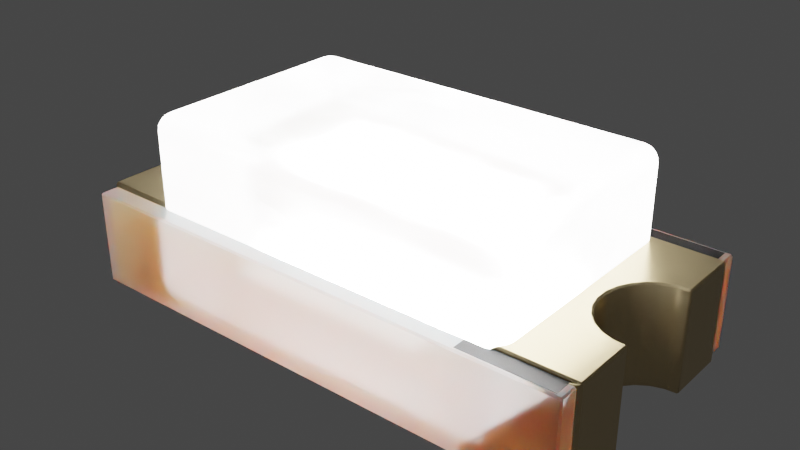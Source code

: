 # Source: LED_0402_1005Metric_W.blend  (saved by Blender 3.2.14; exported with 4.5.12 LTS)
import bpy
from mathutils import Matrix  # noqa: F401  (used for matrix-valued properties, if any)

bpy.ops.wm.read_factory_settings(use_empty=True)
scene = bpy.context.scene
scene.name = 'Scene'

# ---- collections
col_collection = bpy.data.collections.new('Collection'); scene.collection.children.link(col_collection)

# ---- materials (node trees are filled in below, after node groups)
mat_translucent_white = bpy.data.materials.new('translucent_white')
mat_translucent_white.alpha_threshold = 0.4
mat_translucent_white.use_raytrace_refraction = True
mat_translucent_white.use_screen_refraction = True
mat_translucent_white.thickness_mode = 'SLAB'
mat_plastic_case_white_001 = bpy.data.materials.new('plastic_case_white.001')
mat_plastic_case_white_001.preview_render_type = 'CUBE'
mat_plastic_matte_black_001 = bpy.data.materials.new('plastic_matte_black.001')
mat_plastic_matte_black_001.preview_render_type = 'CUBE'
mat_light_white = bpy.data.materials.new('light_white')
mat_light_white.use_transparent_shadow = False
mat_metal_pins_gold_001 = bpy.data.materials.new('metal_pins_gold.001')
mat_metal_pins_gold_001.preview_render_type = 'CUBE'

# ---- material node trees
mat_translucent_white.use_nodes = True; mat_translucent_white.node_tree.nodes.clear()
_N = mat_translucent_white.node_tree.nodes; _L = mat_translucent_white.node_tree.links
n0 = _N.new('ShaderNodeTexNoise'); n0.name = 'Noise Texture'; n0.location = (-674, 167)
n0.inputs[2].default_value = -2.2
n0.inputs[3].default_value = 2.6
n0.inputs[4].default_value = 0.6333
n0.inputs[8].default_value = -0.4
n1 = _N.new('ShaderNodeOutputMaterial'); n1.name = 'Material Output'; n1.location = (463, 225)
n2 = _N.new('ShaderNodeBsdfPrincipled'); n2.name = 'Principled BSDF'; n2.location = (-12, 309)
n2.distribution = 'GGX'
n2.subsurface_method = 'BURLEY'
n2.inputs[0].default_value = (0.6086, 0.6086, 0.6086, 1.0)
n2.inputs[3].default_value = 1.46
n2.inputs[8].default_value = 1.0
n2.inputs[10].default_value = 0.2
n2.inputs[18].default_value = 1.0
n2.inputs[27].default_value = (0.216, 0.216, 0.216, 1.0)
n2.inputs[28].default_value = 10.4
n3 = _N.new('ShaderNodeValToRGB'); n3.name = 'ColorRamp'; n3.location = (-408, 81)
while len(n3.color_ramp.elements) > 1: n3.color_ramp.elements.remove(n3.color_ramp.elements[-1])
n3.color_ramp.elements[0].position = 0.2864; n3.color_ramp.elements[0].color = (0.08499, 0.08499, 0.08499, 1.0)
_e = n3.color_ramp.elements.new(0.8432); _e.color = (0.6208, 0.6208, 0.6208, 1.0)
n4 = _N.new('ShaderNodeValue'); n4.name = 'Value'; n4.location = (463, 65)
n4.outputs[0].default_value = 0.0
_L.new(n0.outputs[1], n3.inputs[0])
_L.new(n3.outputs[0], n2.inputs[2])
_L.new(n2.outputs[0], n1.inputs[0])
_L.new(n4.outputs[0], n1.inputs[3])
n1.is_active_output = True
mat_plastic_case_white_001.use_nodes = True; mat_plastic_case_white_001.node_tree.nodes.clear()
_N = mat_plastic_case_white_001.node_tree.nodes; _L = mat_plastic_case_white_001.node_tree.links
n0 = _N.new('ShaderNodeOutputMaterial'); n0.name = 'Material Output'; n0.location = (300, 300)
n1 = _N.new('ShaderNodeBsdfPrincipled'); n1.name = 'Principled BSDF'; n1.location = (-34, 272)
n1.distribution = 'GGX'
n1.subsurface_method = 'BURLEY'
n1.inputs[1].default_value = 0.02
n1.inputs[2].default_value = 0.4636
n1.inputs[3].default_value = 1.4
n1.inputs[8].default_value = 1.0
n1.inputs[10].default_value = 0.3682
n1.inputs[13].default_value = 0.6591
n1.inputs[18].default_value = 0.2318
n1.inputs[20].default_value = 0.6709
n1.inputs[24].default_value = 0.1191
n1.inputs[27].default_value = (0.0, 0.0, 0.0, 1.0)
n1.inputs[28].default_value = 1.0
n2 = _N.new('ShaderNodeMapping'); n2.name = 'Mapping'; n2.location = (-1010, 265)
n2.inputs[3].default_value = (3.0, 1.0, 1.0)
n3 = _N.new('ShaderNodeTexCoord'); n3.name = 'Texture Coordinate'; n3.location = (-1250, 180)
n4 = _N.new('ShaderNodeBump'); n4.name = 'Bump'; n4.location = (-376, -99)
n4.inputs[0].default_value = 0.05
n4.inputs[1].default_value = 1.0
n4.inputs[2].default_value = 1.0
n5 = _N.new('ShaderNodeTexNoise'); n5.name = 'Noise Texture'; n5.location = (-662, 176)
n5.inputs[2].default_value = 88.0
n5.inputs[3].default_value = 10.8
n5.inputs[4].default_value = 0.9167
n5.inputs[8].default_value = 1.6
n6 = _N.new('ShaderNodeValToRGB'); n6.name = 'ColorRamp'; n6.location = (-354, 186)
while len(n6.color_ramp.elements) > 1: n6.color_ramp.elements.remove(n6.color_ramp.elements[-1])
n6.color_ramp.elements[0].position = 0.0; n6.color_ramp.elements[0].color = (0.2596, 0.2596, 0.2596, 1.0)
_e = n6.color_ramp.elements.new(1.0); _e.color = (0.6303, 0.6303, 0.6303, 1.0)
n7 = _N.new('ShaderNodeMix'); n7.name = 'Mix'; n7.location = (-204, 152)
n7.data_type = 'RGBA'
n7.inputs[0].default_value = 0.3682
n7.inputs[7].default_value = (0.2525, 0.2525, 0.2525, 1.0)
_L.new(n5.outputs[0], n6.inputs[0])
_L.new(n1.outputs[0], n0.inputs[0])
_L.new(n3.outputs[2], n2.inputs[0])
_L.new(n2.outputs[0], n5.inputs[0])
_L.new(n5.outputs[0], n4.inputs[3])
_L.new(n4.outputs[0], n1.inputs[5])
_L.new(n6.outputs[0], n7.inputs[6])
_L.new(n7.outputs[2], n1.inputs[0])
n0.is_active_output = True
mat_plastic_matte_black_001.use_nodes = True; mat_plastic_matte_black_001.node_tree.nodes.clear()
_N = mat_plastic_matte_black_001.node_tree.nodes; _L = mat_plastic_matte_black_001.node_tree.links
n0 = _N.new('ShaderNodeOutputMaterial'); n0.name = 'Material Output'; n0.location = (463, 300)
n1 = _N.new('ShaderNodeBsdfPrincipled'); n1.name = 'Principled BSDF'; n1.location = (173, 300)
n1.distribution = 'GGX'
n1.subsurface_method = 'BURLEY'
n1.inputs[1].default_value = 0.06818
n1.inputs[2].default_value = 0.5182
n1.inputs[3].default_value = 1.45
n1.inputs[13].default_value = 0.6432
n1.inputs[20].default_value = 0.1027
n1.inputs[27].default_value = (0.0, 0.0, 0.0, 1.0)
n1.inputs[28].default_value = 1.0
n2 = _N.new('ShaderNodeTexCoord'); n2.name = 'Texture Coordinate'; n2.location = (-1001, 105)
n3 = _N.new('ShaderNodeBump'); n3.name = 'Bump'; n3.location = (-135, -86)
n3.inputs[0].default_value = 0.1
n3.inputs[1].default_value = 0.4
n3.inputs[2].default_value = 1.0
n4 = _N.new('ShaderNodeMapping'); n4.name = 'Mapping'; n4.location = (-755, 143)
n4.inputs[3].default_value = (2.0, 2.0, 2.0)
n5 = _N.new('ShaderNodeValToRGB'); n5.name = 'ColorRamp'; n5.location = (-147, 213)
while len(n5.color_ramp.elements) > 1: n5.color_ramp.elements.remove(n5.color_ramp.elements[-1])
n5.color_ramp.elements[0].position = 0.0; n5.color_ramp.elements[0].color = (0.005014, 0.005014, 0.005014, 1.0)
_e = n5.color_ramp.elements.new(0.9955); _e.color = (0.01269, 0.01269, 0.01269, 1.0)
n6 = _N.new('ShaderNodeTexNoise'); n6.name = 'Noise Texture'; n6.location = (-455, 203)
n6.inputs[2].default_value = 200.0
n6.inputs[3].default_value = 5.6
n6.inputs[4].default_value = 0.5208
_L.new(n1.outputs[0], n0.inputs[0])
_L.new(n6.outputs[0], n5.inputs[0])
_L.new(n5.outputs[0], n1.inputs[0])
_L.new(n2.outputs[2], n4.inputs[0])
_L.new(n4.outputs[0], n6.inputs[0])
_L.new(n6.outputs[0], n3.inputs[3])
_L.new(n3.outputs[0], n1.inputs[5])
n0.is_active_output = True
mat_light_white.use_nodes = True; mat_light_white.node_tree.nodes.clear()
_N = mat_light_white.node_tree.nodes; _L = mat_light_white.node_tree.links
n0 = _N.new('ShaderNodeOutputMaterial'); n0.name = 'Material Output'; n0.location = (300, 300)
n1 = _N.new('ShaderNodeBsdfPrincipled'); n1.name = 'Principled BSDF'; n1.location = (10, 300)
n1.distribution = 'GGX'
n1.subsurface_method = 'BURLEY'
n1.inputs[3].default_value = 1.45
n1.inputs[28].default_value = 1000.0
_L.new(n1.outputs[0], n0.inputs[0])
n0.is_active_output = True
mat_metal_pins_gold_001.use_nodes = True; mat_metal_pins_gold_001.node_tree.nodes.clear()
_N = mat_metal_pins_gold_001.node_tree.nodes; _L = mat_metal_pins_gold_001.node_tree.links
n0 = _N.new('ShaderNodeMapping'); n0.name = 'Mapping'; n0.location = (-1447, -91)
n0.inputs[3].default_value = (4.8, 1.2, 1.1)
n1 = _N.new('ShaderNodeBsdfPrincipled'); n1.name = 'Principled BSDF'; n1.location = (-560, 254)
n1.distribution = 'GGX'
n1.subsurface_method = 'BURLEY'
n1.inputs[1].default_value = 0.7818
n1.inputs[2].default_value = 0.2886
n1.inputs[3].default_value = 1.45
n1.inputs[13].default_value = 0.0
n1.inputs[27].default_value = (0.0, 0.0, 0.0, 1.0)
n1.inputs[28].default_value = 1.0
n2 = _N.new('ShaderNodeOutputMaterial'); n2.name = 'Material Output.002'; n2.location = (-205, 253)
n2.width = 213
n3 = _N.new('ShaderNodeTexNoise'); n3.name = 'Noise Texture.002'; n3.location = (-1228, -73)
n3.inputs[2].default_value = 0.1
n3.inputs[3].default_value = 7.0
n3.inputs[4].default_value = 0.6
n3.inputs[8].default_value = 0.4
n4 = _N.new('ShaderNodeTexCoord'); n4.name = 'Texture Coordinate'; n4.location = (-1636, -116)
n5 = _N.new('ShaderNodeMix'); n5.name = 'Mix.001'; n5.location = (-921, 45)
n5.data_type = 'RGBA'
n5.inputs[6].default_value = (1.0, 0.7849, 0.4141, 1.0)
n5.inputs[7].default_value = (0.1851, 0.1427, 0.0982, 1.0)
n6 = _N.new('ShaderNodeBump'); n6.name = 'Bump.001'; n6.location = (-1001, -227)
n6.inputs[0].default_value = 0.05
n6.inputs[1].default_value = 0.01
n6.inputs[2].default_value = 1.0
_L.new(n1.outputs[0], n2.inputs[0])
_L.new(n3.outputs[0], n6.inputs[3])
_L.new(n0.outputs[0], n3.inputs[0])
_L.new(n3.outputs[0], n5.inputs[0])
_L.new(n4.outputs[3], n0.inputs[0])
_L.new(n5.outputs[2], n1.inputs[0])
_L.new(n6.outputs[0], n1.inputs[5])
n2.is_active_output = True

# ---- world
world_world = bpy.data.worlds.new('World'); scene.world = world_world
world_world.use_nodes = True; world_world.node_tree.nodes.clear()
_N = world_world.node_tree.nodes; _L = world_world.node_tree.links
n0 = _N.new('ShaderNodeOutputWorld'); n0.name = 'World Output'; n0.location = (300, 300)
n1 = _N.new('ShaderNodeBackground'); n1.name = 'Background'; n1.location = (10, 300)
n1.inputs[0].default_value = (0.05088, 0.05088, 0.05088, 1.0)
_L.new(n1.outputs[0], n0.inputs[0])
n0.is_active_output = True
world_world.color = (0.05088, 0.05088, 0.05088)
world_world.use_sun_shadow = False
world_world.sun_shadow_jitter_overblur = 0.0

# ---- meshes
me_shape_8_indexedfaceset_005 = bpy.data.meshes.new('SHAPE_8_IndexedFaceSet.005')
me_shape_8_indexedfaceset_005.from_pydata([(-0.07413, 0.1166, 0.007126), (-0.07413, 0.1378, 0.02826), (-0.053, 0.1166, 0.02826), (-0.07413, 0.1221, 0.007846), (-0.07413, 0.1272, 0.009959), (-0.07413, 0.1316, 0.01332), (-0.06867, 0.1166, 0.007846), (-0.06849, 0.1223, 0.008703), (-0.06858, 0.1272, 0.01084), (-0.0687, 0.1311, 0.01381), (-0.06356, 0.1166, 0.009959), (-0.06353, 0.1222, 0.01085), (-0.06407, 0.1267, 0.01265), (-0.06451, 0.1299, 0.01496), (-0.06193, 0.1288, 0.01606), (-0.06867, 0.137, 0.02826), (-0.06356, 0.1349, 0.02826), (-0.05919, 0.1316, 0.02826), (-0.07413, 0.137, 0.0228), (-0.06845, 0.1362, 0.02262), (-0.06353, 0.134, 0.02272), (-0.0597, 0.1311, 0.02283), (-0.07413, 0.1349, 0.01769), (-0.06855, 0.134, 0.01766), (-0.06406, 0.1322, 0.0182), (-0.06083, 0.1299, 0.01864), (-0.05372, 0.1166, 0.0228), (-0.05583, 0.1166, 0.01769), (-0.05919, 0.1166, 0.01332), (-0.05372, 0.1221, 0.02826), (-0.05457, 0.1223, 0.02258), (-0.05671, 0.1222, 0.01766), (-0.05968, 0.122, 0.01383), (-0.05583, 0.1272, 0.02826), (-0.05672, 0.1272, 0.02268), (-0.05851, 0.1267, 0.01819), (-0.06083, 0.1262, 0.01496), (-0.07413, 0.1378, 0.2149), (-0.07413, 0.1166, 0.2361), (-0.053, 0.1166, 0.2149), (-0.07413, 0.137, 0.2204), (-0.07413, 0.1349, 0.2255), (-0.07413, 0.1316, 0.2299), (-0.06867, 0.137, 0.2149), (-0.06849, 0.1362, 0.2206), (-0.06859, 0.134, 0.2255), (-0.0687, 0.1311, 0.2294), (-0.06356, 0.1349, 0.2149), (-0.06353, 0.134, 0.2205), (-0.06407, 0.1322, 0.225), (-0.06451, 0.1299, 0.2282), (-0.06193, 0.1288, 0.2271), (-0.06867, 0.1166, 0.2354), (-0.06356, 0.1166, 0.2332), (-0.05919, 0.1166, 0.2299), (-0.07413, 0.1221, 0.2354), (-0.06845, 0.1223, 0.2345), (-0.06353, 0.1222, 0.2324), (-0.0597, 0.122, 0.2294), (-0.07413, 0.1272, 0.2332), (-0.06855, 0.1272, 0.2323), (-0.06406, 0.1267, 0.2306), (-0.06083, 0.1262, 0.2282), (-0.05372, 0.1221, 0.2149), (-0.05583, 0.1272, 0.2149), (-0.05919, 0.1316, 0.2149), (-0.05372, 0.1166, 0.2204), (-0.05457, 0.1223, 0.2206), (-0.05671, 0.1272, 0.2205), (-0.05968, 0.1311, 0.2204), (-0.05583, 0.1166, 0.2255), (-0.05672, 0.1222, 0.2255), (-0.05851, 0.1267, 0.225), (-0.06083, 0.1299, 0.2246), (-0.07413, -0.1167, 0.007126), (-0.053, -0.1167, 0.02826), (-0.07413, -0.1379, 0.02826), (-0.06867, -0.1167, 0.007846), (-0.06356, -0.1167, 0.009959), (-0.05919, -0.1167, 0.01332), (-0.07413, -0.1222, 0.007846), (-0.06845, -0.1224, 0.008703), (-0.06353, -0.1223, 0.01084), (-0.0597, -0.1222, 0.01381), (-0.07413, -0.1273, 0.009959), (-0.06855, -0.1273, 0.01085), (-0.06406, -0.1268, 0.01265), (-0.06083, -0.1263, 0.01496), (-0.06193, -0.1289, 0.01606), (-0.05372, -0.1222, 0.02826), (-0.05583, -0.1273, 0.02826), (-0.05919, -0.1317, 0.02826), (-0.05372, -0.1167, 0.0228), (-0.05457, -0.1224, 0.02262), (-0.05671, -0.1273, 0.02272), (-0.05968, -0.1312, 0.02283), (-0.05583, -0.1167, 0.01769), (-0.05672, -0.1223, 0.01766), (-0.05851, -0.1268, 0.0182), (-0.06083, -0.13, 0.01864), (-0.07413, -0.1371, 0.0228), (-0.07413, -0.135, 0.01769), (-0.07413, -0.1317, 0.01332), (-0.06867, -0.1371, 0.02826), (-0.06849, -0.1363, 0.02258), (-0.06859, -0.1341, 0.01766), (-0.0687, -0.1312, 0.01383), (-0.06356, -0.135, 0.02826), (-0.06353, -0.1341, 0.02268), (-0.06407, -0.1323, 0.01819), (-0.06451, -0.13, 0.01496), (-0.07413, -0.1167, 0.2361), (-0.07413, -0.1379, 0.2149), (-0.053, -0.1167, 0.2149), (-0.07413, -0.1222, 0.2354), (-0.07413, -0.1273, 0.2332), (-0.07413, -0.1317, 0.2299), (-0.06867, -0.1167, 0.2354), (-0.06849, -0.1224, 0.2345), (-0.06859, -0.1273, 0.2324), (-0.0687, -0.1312, 0.2294), (-0.06356, -0.1167, 0.2332), (-0.06353, -0.1223, 0.2323), (-0.06407, -0.1268, 0.2306), (-0.06451, -0.13, 0.2282), (-0.06193, -0.1289, 0.2271), (-0.06867, -0.1371, 0.2149), (-0.06356, -0.135, 0.2149), (-0.05919, -0.1317, 0.2149), (-0.07413, -0.1371, 0.2204), (-0.06845, -0.1363, 0.2206), (-0.06353, -0.1341, 0.2205), (-0.0597, -0.1312, 0.2204), (-0.07413, -0.135, 0.2255), (-0.06855, -0.1341, 0.2255), (-0.06406, -0.1323, 0.225), (-0.06083, -0.13, 0.2246), (-0.05372, -0.1167, 0.2204), (-0.05583, -0.1167, 0.2255), (-0.05919, -0.1167, 0.2299), (-0.05372, -0.1222, 0.2149), (-0.05457, -0.1224, 0.2206), (-0.05671, -0.1223, 0.2255), (-0.05968, -0.1222, 0.2294), (-0.05583, -0.1273, 0.2149), (-0.05672, -0.1273, 0.2205), (-0.05851, -0.1268, 0.225), (-0.06083, -0.1263, 0.2282), (-0.5054, 0.1166, 0.007126), (-0.5266, 0.1166, 0.02826), (-0.5054, 0.1378, 0.02826), (-0.5109, 0.1166, 0.007846), (-0.516, 0.1166, 0.009959), (-0.5204, 0.1166, 0.01332), (-0.5054, 0.1221, 0.007846), (-0.5111, 0.1223, 0.008703), (-0.516, 0.1222, 0.01084), (-0.5199, 0.122, 0.01381), (-0.5054, 0.1272, 0.009959), (-0.511, 0.1272, 0.01085), (-0.5155, 0.1267, 0.01265), (-0.5187, 0.1262, 0.01496), (-0.5176, 0.1288, 0.01606), (-0.5258, 0.1221, 0.02826), (-0.5237, 0.1272, 0.02826), (-0.5204, 0.1316, 0.02826), (-0.5258, 0.1166, 0.0228), (-0.525, 0.1223, 0.02262), (-0.5228, 0.1272, 0.02272), (-0.5199, 0.1311, 0.02283), (-0.5237, 0.1166, 0.01769), (-0.5228, 0.1222, 0.01766), (-0.521, 0.1267, 0.0182), (-0.5187, 0.1299, 0.01864), (-0.5054, 0.137, 0.0228), (-0.5054, 0.1349, 0.01769), (-0.5054, 0.1316, 0.01332), (-0.5109, 0.137, 0.02826), (-0.5111, 0.1362, 0.02258), (-0.511, 0.134, 0.01766), (-0.5109, 0.1311, 0.01383), (-0.516, 0.1349, 0.02826), (-0.516, 0.134, 0.02268), (-0.5155, 0.1322, 0.01819), (-0.515, 0.1299, 0.01496), (-0.5054, 0.1166, 0.2361), (-0.5054, 0.1378, 0.2149), (-0.5266, 0.1166, 0.2149), (-0.5054, 0.1221, 0.2354), (-0.5054, 0.1272, 0.2332), (-0.5054, 0.1316, 0.2299), (-0.5109, 0.1166, 0.2354), (-0.5111, 0.1223, 0.2345), (-0.511, 0.1272, 0.2324), (-0.5109, 0.1311, 0.2294), (-0.516, 0.1166, 0.2332), (-0.516, 0.1222, 0.2323), (-0.5155, 0.1267, 0.2306), (-0.515, 0.1299, 0.2282), (-0.5176, 0.1288, 0.2271), (-0.5109, 0.137, 0.2149), (-0.516, 0.1349, 0.2149), (-0.5204, 0.1316, 0.2149), (-0.5054, 0.137, 0.2204), (-0.5111, 0.1362, 0.2206), (-0.516, 0.134, 0.2205), (-0.5199, 0.1311, 0.2204), (-0.5054, 0.1349, 0.2255), (-0.511, 0.134, 0.2255), (-0.5155, 0.1322, 0.225), (-0.5187, 0.1299, 0.2246), (-0.5258, 0.1166, 0.2204), (-0.5237, 0.1166, 0.2255), (-0.5204, 0.1166, 0.2299), (-0.5258, 0.1221, 0.2149), (-0.525, 0.1223, 0.2206), (-0.5228, 0.1222, 0.2255), (-0.5199, 0.122, 0.2294), (-0.5237, 0.1272, 0.2149), (-0.5228, 0.1272, 0.2205), (-0.521, 0.1267, 0.225), (-0.5187, 0.1262, 0.2282), (-0.5054, -0.1167, 0.007126), (-0.5054, -0.1379, 0.02826), (-0.5266, -0.1167, 0.02826), (-0.5054, -0.1222, 0.007846), (-0.5054, -0.1273, 0.009959), (-0.5054, -0.1317, 0.01332), (-0.5109, -0.1167, 0.007846), (-0.5111, -0.1224, 0.008703), (-0.511, -0.1273, 0.01084), (-0.5109, -0.1312, 0.01381), (-0.516, -0.1167, 0.009959), (-0.516, -0.1223, 0.01085), (-0.5155, -0.1268, 0.01265), (-0.515, -0.13, 0.01496), (-0.5176, -0.1289, 0.01606), (-0.5109, -0.1371, 0.02826), (-0.516, -0.135, 0.02826), (-0.5204, -0.1317, 0.02826), (-0.5054, -0.1371, 0.0228), (-0.5111, -0.1363, 0.02262), (-0.516, -0.1341, 0.02272), (-0.5199, -0.1312, 0.02283), (-0.5054, -0.135, 0.01769), (-0.511, -0.1341, 0.01766), (-0.5155, -0.1323, 0.0182), (-0.5187, -0.13, 0.01864), (-0.5258, -0.1167, 0.0228), (-0.5237, -0.1167, 0.01769), (-0.5204, -0.1167, 0.01332), (-0.5258, -0.1222, 0.02826), (-0.525, -0.1224, 0.02258), (-0.5228, -0.1223, 0.01766), (-0.5199, -0.1222, 0.01383), (-0.5237, -0.1273, 0.02826), (-0.5228, -0.1273, 0.02268), (-0.521, -0.1268, 0.01819), (-0.5187, -0.1263, 0.01496), (-0.5054, -0.1167, 0.2361), (-0.5266, -0.1167, 0.2149), (-0.5054, -0.1379, 0.2149), (-0.5109, -0.1167, 0.2354), (-0.516, -0.1167, 0.2332), (-0.5204, -0.1167, 0.2299), (-0.5054, -0.1222, 0.2354), (-0.5111, -0.1224, 0.2345), (-0.516, -0.1223, 0.2324), (-0.5199, -0.1222, 0.2294), (-0.5054, -0.1273, 0.2332), (-0.511, -0.1273, 0.2323), (-0.5155, -0.1268, 0.2306), (-0.5187, -0.1263, 0.2282), (-0.5176, -0.1289, 0.2271), (-0.5258, -0.1222, 0.2149), (-0.5237, -0.1273, 0.2149), (-0.5204, -0.1317, 0.2149), (-0.5258, -0.1167, 0.2204), (-0.525, -0.1224, 0.2206), (-0.5228, -0.1273, 0.2205), (-0.5199, -0.1312, 0.2204), (-0.5237, -0.1167, 0.2255), (-0.5228, -0.1223, 0.2255), (-0.521, -0.1268, 0.225), (-0.5187, -0.13, 0.2246), (-0.5054, -0.1371, 0.2204), (-0.5054, -0.135, 0.2255), (-0.5054, -0.1317, 0.2299), (-0.5109, -0.1371, 0.2149), (-0.5111, -0.1363, 0.2206), (-0.511, -0.1341, 0.2255), (-0.5109, -0.1312, 0.2294), (-0.516, -0.135, 0.2149), (-0.516, -0.1341, 0.2205), (-0.5155, -0.1323, 0.225), (-0.515, -0.13, 0.2282), (0.02315, -0.1575, 0.005971), (0.02315, -0.1554, 0.003937), (-0.6027, -0.1575, 0.005971), (-0.6027, -0.1554, 0.003937), (-0.5969, -0.1339, 0.1224), (-0.5969, -0.1535, 0.1224), (-0.5063, -0.1378, 0.1224), (-0.5181, -0.1339, 0.1224), (-0.5105, -0.1373, 0.1224), (-0.5145, -0.136, 0.1224), (-0.5063, 0.1378, 0.1224), (-0.5181, 0.1339, 0.1224), (-0.4866, 0.1535, 0.1224), (-0.5969, 0.1535, 0.1224), (-0.5969, 0.1339, 0.1224), (-0.5105, 0.1373, 0.1224), (-0.5145, 0.136, 0.1224), (-0.4866, 0.1535, 0.122), (-0.4866, -0.1378, 0.1224), (-0.4866, -0.1378, 0.122), (-0.4866, -0.1535, 0.1224), (-0.4866, -0.1535, 0.122), (-0.5969, -0.1535, 0.122), (-0.5969, 0.1535, 0.122), (-0.4866, 0.1378, 0.122), (-0.4866, 0.1378, 0.1224), (-0.5969, 0.1359, 0.122), (-0.5969, 0.1339, 0.1224), (-0.5969, -0.1339, 0.1224), (-0.5969, -0.1359, 0.122), (-0.1664, 0.06915, 0.07084), (-0.4131, 0.06915, 0.07084), (-0.1664, -0.06915, 0.07084), (-0.4131, -0.06915, 0.07084), (-0.05356, -0.1181, 0.126), (-0.05408, -0.1226, 0.126), (-0.05563, -0.1269, 0.126), (-0.05813, 0.1307, 0.126), (-0.05408, 0.1226, 0.126), (-0.06505, -0.136, 0.122), (-0.05813, -0.1307, 0.126), (-0.5969, -0.1339, 0.1224), (-0.5181, -0.1339, 0.1224), (-0.526, -0.1181, 0.126), (-0.5255, -0.1226, 0.126), (-0.5239, -0.1269, 0.126), (-0.5145, -0.136, 0.1224), (-0.526, 0.1181, 0.126), (-0.5214, -0.1307, 0.126), (-0.5181, 0.1339, 0.1224), (-0.5255, 0.1226, 0.126), (-0.5239, 0.1269, 0.126), (-0.5214, 0.1307, 0.126), (-0.5969, 0.1339, 0.1224), (-0.5145, 0.136, 0.1224), (-0.06505, 0.136, 0.122), (-0.05563, 0.1269, 0.126), (-0.05356, 0.1181, 0.126), (-0.6066, -0.1318, -2.571e-08), (-0.6066, -0.1339, 0.002034), (-0.6087, -0.1318, 0.002034), (-0.4866, -0.1339, 0.002034), (-0.4866, -0.1318, -2.571e-08), (-0.4866, -0.1339, 0.003937), (-0.4866, -0.1339, 0.001903), (-0.0264, 0.02833, 0.002034), (-0.02822, 0.02472, 0.002034), (-0.02935, 0.02756, -2.571e-08), (-0.03425, 0.01416, 0.126), (-0.0325, 0.01167, 0.124), (-0.03156, 0.0156, 0.124), (-0.02935, 0.02756, 0.126), (-0.02822, 0.02472, 0.124), (-0.0264, 0.02833, 0.124), (0.001326, 0.05625, 0.126), (0.0003588, 0.05336, 0.124), (0.004078, 0.05494, 0.124), (0.01502, 0.06025, 0.126), (0.0134, 0.05766, 0.124), (0.01739, 0.05833, 0.124), (0.02912, -0.1318, 0.124), (0.02709, -0.1318, 0.126), (0.02709, -0.1339, 0.124), (0.02912, -0.06096, 0.124), (0.02709, -0.05882, 0.124), (0.02709, -0.06086, 0.126), (-0.03592, 2.41e-08, 0.126), (-0.03363, -0.00202, 0.124), (-0.03363, 0.00202, 0.124), (-0.02104, -0.03643, 0.124), (-0.02148, -0.03945, 0.126), (-0.01843, -0.03951, 0.124), (-0.0264, -0.02833, 0.124), (-0.02822, -0.02472, 0.124), (-0.02935, -0.02756, 0.126), (0.02709, 0.06086, 0.126), (0.02709, 0.05882, 0.124), (0.02912, 0.06096, 0.124), (-0.02148, 0.03945, 0.126), (-0.02104, 0.03643, 0.124), (-0.01843, 0.03951, 0.124), (-0.01106, 0.04919, 0.126), (-0.01133, 0.04615, 0.124), (-0.008082, 0.04855, 0.124), (0.02709, 0.1339, 0.124), (0.02709, 0.1318, 0.126), (0.02912, 0.1318, 0.124), (-0.05929, 0.1318, 0.126), (-0.06143, 0.1339, 0.124), (-0.06271, 0.1346, 0.1246), (-0.06143, -0.1339, 0.124), (-0.05929, -0.1318, 0.126), (-0.06271, -0.1346, 0.1246), (0.02722, -0.1339, 0.1241), (0.02722, -0.1339, 0.001903), (0.02709, -0.1318, -2.571e-08), (0.02912, -0.1318, 0.002034), (0.02709, -0.1339, 0.002034), (-0.4866, 0.1339, 0.001903), (-0.4866, 0.1339, 0.003937), (-0.09293, -0.1339, 0.001903), (-0.09293, -0.1339, 0.003937), (-0.6027, -0.1359, 0.003937), (-0.6047, -0.1359, 0.005971), (-0.6068, -0.1339, 0.001903), (-0.6068, -0.1339, 0.1241), (-0.6047, -0.1359, 0.12), (-0.6027, -0.1359, 0.122), (-0.4866, 0.1318, -2.571e-08), (-0.4866, 0.1339, 0.002034), (-0.6027, 0.1359, 0.122), (-0.6047, 0.1359, 0.12), (-0.6068, 0.1339, 0.1241), (-0.5969, 0.1359, 0.122), (-0.5969, 0.1339, 0.1224), (-0.6068, 0.1339, 0.001903), (-0.6047, 0.1359, 0.005971), (-0.6027, 0.1359, 0.003937), (-0.09293, 0.1339, 0.002034), (-0.09293, 0.1318, -2.571e-08), (0.02722, 0.1339, 0.001903), (0.02315, 0.1359, 0.003937), (0.02519, 0.1359, 0.005971), (0.02722, 0.1339, 0.1241), (0.02519, 0.1359, 0.12), (0.02315, 0.1359, 0.122), (-0.09293, 0.1339, 0.003937), (-0.09293, 0.1339, 0.001903), (-0.09293, -0.1318, -2.571e-08), (-0.09293, -0.1339, 0.002034), (-0.06485, -0.1359, 0.122), (-0.06143, -0.1339, 0.1241), (0.02709, -0.05882, 0.002034), (0.02912, -0.06096, 0.002034), (0.02709, -0.06086, -2.571e-08), (-0.03363, -0.00202, 0.002034), (-0.03592, 2.41e-08, -2.571e-08), (-0.03363, 0.00202, 0.002034), (0.01739, -0.05833, 0.002034), (0.01502, -0.06025, -2.571e-08), (0.0134, -0.05766, 0.002034), (0.004078, -0.05494, 0.002034), (0.001326, -0.05625, -2.571e-08), (0.0003588, -0.05336, 0.002034), (-0.008082, -0.04855, 0.002034), (-0.01106, -0.04919, -2.571e-08), (-0.01133, -0.04615, 0.002034), (-0.02822, -0.02472, 0.002034), (-0.0264, -0.02833, 0.002034), (-0.02935, -0.02756, -2.571e-08), (-0.03156, -0.0156, 0.002034), (-0.03425, -0.01416, -2.571e-08), (-0.0325, -0.01167, 0.002034), (-0.0325, 0.01167, 0.002034), (-0.03425, 0.01416, -2.571e-08), (-0.03156, 0.0156, 0.002034), (-0.01843, 0.03951, 0.002034), (-0.02104, 0.03643, 0.002034), (-0.02148, 0.03945, -2.571e-08), (-0.008082, 0.04855, 0.002034), (-0.01133, 0.04615, 0.002034), (-0.01106, 0.04919, -2.571e-08), (0.0003588, 0.05336, 0.002034), (0.001326, 0.05625, -2.571e-08), (0.004078, 0.05494, 0.002034), (0.01502, 0.06025, -2.571e-08), (0.01739, 0.05833, 0.002034), (0.0134, 0.05766, 0.002034), (-0.5969, -0.1339, 0.1224), (-0.5969, -0.1359, 0.122), (-0.6066, 0.1318, 0.126), (-0.6066, 0.1339, 0.124), (-0.6087, 0.1318, 0.124), (-0.6087, 0.06096, 0.124), (-0.6066, 0.0588, 0.124), (-0.6066, 0.06084, 0.126), (-0.6066, -0.0588, 0.124), (-0.6087, -0.06096, 0.124), (-0.6066, -0.06084, 0.126), (-0.5959, 0.05817, 0.124), (-0.5919, 0.05742, 0.124), (-0.5935, 0.06006, 0.126), (-0.5817, 0.05412, 0.124), (-0.578, 0.05242, 0.124), (-0.5789, 0.05536, 0.126), (-0.5658, 0.0441, 0.124), (-0.5659, 0.04716, 0.126), (-0.5689, 0.04667, 0.124), (-0.5584, 0.03626, 0.124), (-0.556, 0.033, 0.124), (-0.5554, 0.03599, 0.126), (-0.5467, -0.009389, 0.124), (-0.5441, -0.007677, 0.126), (-0.5461, -0.005385, 0.124), (-0.5493, -0.01982, 0.124), (-0.5508, -0.02357, 0.124), (-0.5479, -0.02255, 0.126), (-0.5689, -0.04667, 0.124), (-0.5659, -0.04716, 0.126), (-0.5658, -0.0441, 0.124), (-0.578, -0.05242, 0.124), (-0.5817, -0.05412, 0.124), (-0.5789, -0.05536, 0.126), (-0.5959, -0.05817, 0.124), (-0.5935, -0.06006, 0.126), (-0.5919, -0.05742, 0.124), (-0.6066, -0.1339, 0.124), (-0.6066, -0.1318, 0.126), (-0.6087, -0.1318, 0.124), (-0.5203, -0.1318, 0.126), (-0.5181, -0.1339, 0.124), (-0.5168, -0.1347, 0.1247), (-0.6087, 0.1318, 0.002034), (-0.6066, 0.1339, 0.002034), (-0.6066, 0.1318, -2.571e-08), (-0.5919, 0.05742, 0.002034), (-0.5959, 0.05817, 0.002034), (-0.5935, 0.06006, -2.571e-08), (-0.5817, 0.05412, 0.002034), (-0.5789, 0.05536, -2.571e-08), (-0.578, 0.05242, 0.002034), (-0.5689, 0.04667, 0.002034), (-0.5659, 0.04716, -2.571e-08), (-0.5658, 0.0441, 0.002034), (-0.5493, 0.01982, 0.002034), (-0.5508, 0.02357, 0.002034), (-0.5479, 0.02255, -2.571e-08), (-0.5461, -0.005385, 0.002034), (-0.5441, -0.007677, -2.571e-08), (-0.5467, -0.009389, 0.002034), (-0.5689, -0.04667, 0.002034), (-0.5658, -0.0441, 0.002034), (-0.5659, -0.04716, -2.571e-08), (-0.5959, -0.05817, 0.002034), (-0.5919, -0.05742, 0.002034), (-0.5935, -0.06006, -2.571e-08), (-0.6087, 0.06096, 0.002034), (-0.6066, 0.06084, -2.571e-08), (-0.6066, 0.0588, 0.002034), (-0.5181, 0.1339, 0.124), (-0.5203, 0.1318, 0.126), (-0.5168, 0.1347, 0.1247), (-0.06143, 0.1339, 0.1241), (-0.06485, 0.1359, 0.122), (0.02709, 0.06086, -2.571e-08), (0.02912, 0.06096, 0.002034), (0.02709, 0.05882, 0.002034), (0.02709, 0.1318, -2.571e-08), (0.02709, 0.1339, 0.002034), (0.02912, 0.1318, 0.002034), (-0.01843, -0.03951, 0.002034), (-0.02148, -0.03945, -2.571e-08), (-0.02104, -0.03643, 0.002034), (0.0134, -0.05766, 0.124), (0.01502, -0.06025, 0.126), (0.01739, -0.05833, 0.124), (0.0003588, -0.05336, 0.124), (0.001326, -0.05625, 0.126), (0.004078, -0.05494, 0.124), (-0.008082, -0.04855, 0.124), (-0.01133, -0.04615, 0.124), (-0.01106, -0.04919, 0.126), (-0.03156, -0.0156, 0.124), (-0.0325, -0.01167, 0.124), (-0.03425, -0.01416, 0.126), (-0.6066, -0.06084, -2.571e-08), (-0.6087, -0.06096, 0.002034), (-0.6066, -0.0588, 0.002034), (-0.5584, 0.03626, 0.002034), (-0.5554, 0.03599, -2.571e-08), (-0.556, 0.033, 0.002034), (-0.5467, 0.009389, 0.002034), (-0.5441, 0.007677, -2.571e-08), (-0.5461, 0.005385, 0.002034), (-0.5508, -0.02357, 0.002034), (-0.5493, -0.01982, 0.002034), (-0.5479, -0.02255, -2.571e-08), (-0.5554, -0.03599, -2.571e-08), (-0.5584, -0.03626, 0.002034), (-0.556, -0.033, 0.002034), (-0.578, -0.05242, 0.002034), (-0.5789, -0.05536, -2.571e-08), (-0.5817, -0.05412, 0.002034), (-0.5493, 0.01982, 0.124), (-0.5479, 0.02255, 0.126), (-0.5508, 0.02357, 0.124), (-0.5441, 0.007677, 0.126), (-0.5467, 0.009389, 0.124), (-0.5461, 0.005385, 0.124), (-0.5584, -0.03626, 0.124), (-0.5554, -0.03599, 0.126), (-0.556, -0.033, 0.124), (-0.07324, -0.1378, 0.122), (-0.06905, -0.1373, 0.122), (-0.06505, -0.136, 0.122), (-0.4866, 0.1535, 0.122), (-0.07324, 0.1378, 0.122), (-0.06905, 0.1373, 0.122), (-0.06505, 0.136, 0.122), (-0.4866, -0.1378, 0.1224), (-0.4866, -0.1378, 0.122), (-0.4866, -0.1535, 0.122), (-0.5969, -0.1535, 0.122), (-0.5969, 0.1535, 0.122), (-0.4866, 0.1378, 0.122), (-0.4866, 0.1378, 0.1224), (-0.4866, -0.1339, 0.003937), (0.02519, -0.1359, 0.12), (0.02722, -0.1339, 0.1241), (0.02315, -0.1359, 0.122), (0.02519, -0.1359, 0.005971), (0.02315, -0.1359, 0.003937), (0.02722, -0.1339, 0.001903), (-0.4866, 0.1339, 0.003937), (-0.6047, 0.1554, 0.005971), (-0.6027, 0.1575, 0.005971), (-0.6027, 0.1554, 0.003937), (-0.09293, -0.1339, 0.001903), (-0.09293, -0.1339, 0.003937), (0.02315, -0.1575, 0.005971), (0.02315, -0.1554, 0.003937), (0.02519, -0.1554, 0.005971), (0.02315, -0.1575, 0.12), (0.02519, -0.1554, 0.12), (0.02315, -0.1554, 0.122), (-0.6027, -0.1359, 0.003937), (-0.6047, -0.1359, 0.005971), (-0.6027, -0.1575, 0.005971), (-0.6047, -0.1554, 0.005971), (-0.6027, -0.1554, 0.003937), (-0.6027, -0.1575, 0.12), (-0.6027, -0.1554, 0.122), (-0.6047, -0.1554, 0.12), (-0.6047, -0.1359, 0.12), (-0.6027, -0.1359, 0.122), (-0.6027, 0.1359, 0.122), (-0.6047, 0.1359, 0.12), (-0.5969, 0.1359, 0.122), (-0.6027, 0.1554, 0.122), (-0.6027, 0.1575, 0.12), (-0.6047, 0.1554, 0.12), (-0.6047, 0.1359, 0.005971), (-0.6027, 0.1359, 0.003937), (0.02519, 0.1554, 0.005971), (0.02315, 0.1554, 0.003937), (0.02315, 0.1575, 0.005971), (0.02315, 0.1359, 0.003937), (0.02519, 0.1359, 0.005971), (0.02519, 0.1359, 0.12), (0.02315, 0.1359, 0.122), (-0.09293, 0.1339, 0.003937), (-0.06485, -0.1359, 0.122), (-0.06143, -0.1339, 0.1241), (-0.5969, -0.1359, 0.122), (0.02519, 0.1554, 0.12), (0.02315, 0.1575, 0.12), (0.02315, 0.1554, 0.122), (-0.06485, 0.1359, 0.122)], [], [(150, 186, 37, 1), (224, 260, 187, 149), (259, 111, 38, 185), (2, 39, 113, 75), (76, 112, 261, 223), (0, 3, 7, 6), (3, 4, 8, 7), (4, 5, 9, 8), (6, 7, 11, 10), (7, 8, 12, 11), (8, 9, 13, 12), (10, 11, 32, 28), (11, 12, 36, 32), (12, 13, 14, 36), (1, 15, 19, 18), (15, 16, 20, 19), (16, 17, 21, 20), (18, 19, 23, 22), (19, 20, 24, 23), (20, 21, 25, 24), (22, 23, 9, 5), (23, 24, 13, 9), (24, 25, 14, 13), (2, 26, 30, 29), (26, 27, 31, 30), (27, 28, 32, 31), (29, 30, 34, 33), (30, 31, 35, 34), (31, 32, 36, 35), (33, 34, 21, 17), (34, 35, 25, 21), (35, 36, 14, 25), (37, 40, 44, 43), (40, 41, 45, 44), (41, 42, 46, 45), (43, 44, 48, 47), (44, 45, 49, 48), (45, 46, 50, 49), (47, 48, 69, 65), (48, 49, 73, 69), (49, 50, 51, 73), (38, 52, 56, 55), (52, 53, 57, 56), (53, 54, 58, 57), (55, 56, 60, 59), (56, 57, 61, 60), (57, 58, 62, 61), (59, 60, 46, 42), (60, 61, 50, 46), (61, 62, 51, 50), (39, 63, 67, 66), (63, 64, 68, 67), (64, 65, 69, 68), (66, 67, 71, 70), (67, 68, 72, 71), (68, 69, 73, 72), (70, 71, 58, 54), (71, 72, 62, 58), (72, 73, 51, 62), (74, 77, 81, 80), (77, 78, 82, 81), (78, 79, 83, 82), (80, 81, 85, 84), (81, 82, 86, 85), (82, 83, 87, 86), (84, 85, 106, 102), (85, 86, 110, 106), (86, 87, 88, 110), (75, 89, 93, 92), (89, 90, 94, 93), (90, 91, 95, 94), (92, 93, 97, 96), (93, 94, 98, 97), (94, 95, 99, 98), (96, 97, 83, 79), (97, 98, 87, 83), (98, 99, 88, 87), (76, 100, 104, 103), (100, 101, 105, 104), (101, 102, 106, 105), (103, 104, 108, 107), (104, 105, 109, 108), (105, 106, 110, 109), (107, 108, 95, 91), (108, 109, 99, 95), (109, 110, 88, 99), (111, 114, 118, 117), (114, 115, 119, 118), (115, 116, 120, 119), (117, 118, 122, 121), (118, 119, 123, 122), (119, 120, 124, 123), (121, 122, 143, 139), (122, 123, 147, 143), (123, 124, 125, 147), (112, 126, 130, 129), (126, 127, 131, 130), (127, 128, 132, 131), (129, 130, 134, 133), (130, 131, 135, 134), (131, 132, 136, 135), (133, 134, 120, 116), (134, 135, 124, 120), (135, 136, 125, 124), (113, 137, 141, 140), (137, 138, 142, 141), (138, 139, 143, 142), (140, 141, 145, 144), (141, 142, 146, 145), (142, 143, 147, 146), (144, 145, 132, 128), (145, 146, 136, 132), (146, 147, 125, 136), (148, 151, 155, 154), (151, 152, 156, 155), (152, 153, 157, 156), (154, 155, 159, 158), (155, 156, 160, 159), (156, 157, 161, 160), (158, 159, 180, 176), (159, 160, 184, 180), (160, 161, 162, 184), (149, 163, 167, 166), (163, 164, 168, 167), (164, 165, 169, 168), (166, 167, 171, 170), (167, 168, 172, 171), (168, 169, 173, 172), (170, 171, 157, 153), (171, 172, 161, 157), (172, 173, 162, 161), (150, 174, 178, 177), (174, 175, 179, 178), (175, 176, 180, 179), (177, 178, 182, 181), (178, 179, 183, 182), (179, 180, 184, 183), (181, 182, 169, 165), (182, 183, 173, 169), (183, 184, 162, 173), (185, 188, 192, 191), (188, 189, 193, 192), (189, 190, 194, 193), (191, 192, 196, 195), (192, 193, 197, 196), (193, 194, 198, 197), (195, 196, 217, 213), (196, 197, 221, 217), (197, 198, 199, 221), (186, 200, 204, 203), (200, 201, 205, 204), (201, 202, 206, 205), (203, 204, 208, 207), (204, 205, 209, 208), (205, 206, 210, 209), (207, 208, 194, 190), (208, 209, 198, 194), (209, 210, 199, 198), (187, 211, 215, 214), (211, 212, 216, 215), (212, 213, 217, 216), (214, 215, 219, 218), (215, 216, 220, 219), (216, 217, 221, 220), (218, 219, 206, 202), (219, 220, 210, 206), (220, 221, 199, 210), (222, 225, 229, 228), (225, 226, 230, 229), (226, 227, 231, 230), (228, 229, 233, 232), (229, 230, 234, 233), (230, 231, 235, 234), (232, 233, 254, 250), (233, 234, 258, 254), (234, 235, 236, 258), (223, 237, 241, 240), (237, 238, 242, 241), (238, 239, 243, 242), (240, 241, 245, 244), (241, 242, 246, 245), (242, 243, 247, 246), (244, 245, 231, 227), (245, 246, 235, 231), (246, 247, 236, 235), (224, 248, 252, 251), (248, 249, 253, 252), (249, 250, 254, 253), (251, 252, 256, 255), (252, 253, 257, 256), (253, 254, 258, 257), (255, 256, 243, 239), (256, 257, 247, 243), (257, 258, 236, 247), (259, 262, 266, 265), (262, 263, 267, 266), (263, 264, 268, 267), (265, 266, 270, 269), (266, 267, 271, 270), (267, 268, 272, 271), (269, 270, 291, 287), (270, 271, 295, 291), (271, 272, 273, 295), (260, 274, 278, 277), (274, 275, 279, 278), (275, 276, 280, 279), (277, 278, 282, 281), (278, 279, 283, 282), (279, 280, 284, 283), (281, 282, 268, 264), (282, 283, 272, 268), (283, 284, 273, 272), (261, 285, 289, 288), (285, 286, 290, 289), (286, 287, 291, 290), (288, 289, 293, 292), (289, 290, 294, 293), (290, 291, 295, 294), (292, 293, 280, 276), (293, 294, 284, 280), (294, 295, 273, 284), (74, 0, 6, 77), (77, 6, 10, 78), (78, 10, 28, 79), (79, 28, 27, 96), (96, 27, 26, 92), (92, 26, 2, 75), (1, 37, 43, 15), (15, 43, 47, 16), (16, 47, 65, 17), (17, 65, 64, 33), (33, 64, 63, 29), (29, 63, 39, 2), (38, 111, 117, 52), (52, 117, 121, 53), (53, 121, 139, 54), (54, 139, 138, 70), (70, 138, 137, 66), (66, 137, 113, 39), (112, 76, 103, 126), (126, 103, 107, 127), (127, 107, 91, 128), (128, 91, 90, 144), (144, 90, 89, 140), (140, 89, 75, 113), (222, 74, 80, 225), (225, 80, 84, 226), (226, 84, 102, 227), (227, 102, 101, 244), (244, 101, 100, 240), (240, 100, 76, 223), (111, 259, 265, 114), (114, 265, 269, 115), (115, 269, 287, 116), (116, 287, 286, 133), (133, 286, 285, 129), (129, 285, 261, 112), (260, 224, 251, 274), (274, 251, 255, 275), (275, 255, 239, 276), (276, 239, 238, 292), (292, 238, 237, 288), (288, 237, 223, 261), (148, 222, 228, 151), (151, 228, 232, 152), (152, 232, 250, 153), (153, 250, 249, 170), (170, 249, 248, 166), (166, 248, 224, 149), (259, 185, 191, 262), (262, 191, 195, 263), (263, 195, 213, 264), (264, 213, 212, 281), (281, 212, 211, 277), (277, 211, 187, 260), (186, 150, 177, 200), (200, 177, 181, 201), (201, 181, 165, 202), (202, 165, 164, 218), (218, 164, 163, 214), (214, 163, 149, 187), (0, 148, 154, 3), (3, 154, 158, 4), (4, 158, 176, 5), (5, 176, 175, 22), (22, 175, 174, 18), (18, 174, 150, 1), (185, 38, 55, 188), (188, 55, 59, 189), (189, 59, 42, 190), (190, 42, 41, 207), (207, 41, 40, 203), (203, 40, 37, 186), (74, 222, 148, 0), (296, 298, 299, 297), (309, 308, 313, 319), (313, 308, 321, 320), (318, 317, 316, 301), (304, 305, 303, 300, 301, 316, 314, 302), (309, 310, 307, 312, 311, 306, 321, 308), (318, 301, 300, 324, 325), (309, 319, 322, 323, 310), (316, 317, 315, 314), (326, 327, 329, 328), (356, 524, 493, 582), (435, 563, 560, 481, 479, 477, 474, 363, 470, 452, 467, 465, 567, 461, 458, 455, 450, 411, 444), (425, 529, 487, 555, 345, 349, 430, 428, 431, 414), (350, 345, 555, 557), (436, 439, 558, 404, 400, 564, 434, 443), (605, 594, 547, 515), (499, 536, 537, 503), (469, 365, 384, 453), (399, 475, 478, 371), (511, 590, 595, 607), (576, 462, 566, 387), (381, 570, 573, 577, 386, 390, 580, 382, 364, 367, 394, 397, 370, 373, 391, 401, 403, 333, 352, 334, 353, 330, 331, 332, 336, 407, 377), (558, 559, 351, 405, 404), (572, 459, 460, 575), (444, 445, 416, 417, 442, 443, 434, 435), (600, 602, 508, 512, 606, 514, 518, 520, 494, 523, 525, 344, 341, 340, 339, 343, 346, 347, 348, 556, 486, 491, 497, 500, 502, 506), (366, 471, 362, 368), (599, 540, 587, 603), (569, 456, 457, 574), (409, 410, 416, 445, 413, 378, 406, 447), (357, 358, 424, 425, 414, 415, 359, 360), (526, 522, 355, 357, 360, 420, 421, 484, 337, 338), (532, 495, 490, 554), (338, 342, 527, 526), (389, 463, 466, 578), (369, 361, 473, 395), (335, 446, 447, 406, 408), (501, 539, 584, 504), (505, 586, 541, 601), (375, 482, 562, 392), (454, 571, 380, 448), (385, 568, 464, 388), (402, 393, 561, 565), (396, 472, 476, 398), (552, 489, 488, 528), (507, 545, 591, 510), (513, 546, 596, 516), (412, 449, 379, 376), (579, 468, 451, 383), (517, 598, 550, 521), (604, 589, 543, 509), (519, 549, 583, 492), (372, 480, 483, 374), (496, 531, 534, 498), (354, 355, 356), (361, 362, 363), (364, 365, 366), (367, 368, 369), (370, 371, 372), (373, 374, 375), (376, 377, 378), (379, 380, 381), (382, 383, 384), (385, 386, 387), (388, 389, 390), (391, 392, 393), (394, 395, 396), (397, 398, 399), (400, 401, 402), (403, 404, 405), (406, 407, 408), (411, 412, 413), (418, 419, 420), (421, 422, 423), (426, 427, 428), (431, 432, 433), (436, 437, 438), (439, 440, 441), (448, 449, 450), (451, 452, 453), (454, 455, 456), (457, 458, 459), (460, 461, 462), (463, 464, 465), (466, 467, 468), (469, 470, 471), (472, 473, 474), (475, 476, 477), (478, 479, 480), (481, 482, 483), (486, 487, 488), (489, 490, 491), (492, 493, 494), (495, 496, 497), (498, 499, 500), (501, 502, 503), (504, 505, 506), (507, 508, 509), (510, 511, 512), (513, 514, 515), (516, 517, 518), (519, 520, 521), (522, 523, 524), (525, 526, 527), (528, 529, 530), (531, 532, 533), (534, 535, 536), (537, 538, 539), (540, 541, 542), (543, 544, 545), (546, 547, 548), (549, 550, 551), (552, 553, 554), (555, 556, 557), (560, 561, 562), (563, 564, 565), (566, 567, 568), (569, 570, 571), (572, 573, 574), (575, 576, 577), (578, 579, 580), (581, 582, 583), (584, 585, 586), (587, 588, 589), (590, 591, 592), (593, 594, 595), (596, 597, 598), (599, 600, 601), (602, 603, 604), (605, 606, 607), (354, 358, 357, 355), (366, 368, 367, 364), (361, 369, 368, 362), (372, 374, 373, 370), (376, 379, 381, 377), (396, 398, 397, 394), (400, 404, 403, 401), (393, 402, 401, 391), (385, 388, 390, 386), (419, 422, 421, 420), (428, 430, 429, 426), (438, 440, 439, 436), (450, 455, 454, 448), (455, 458, 457, 456), (458, 461, 460, 459), (465, 467, 466, 463), (451, 468, 467, 452), (477, 479, 478, 475), (474, 477, 476, 472), (452, 470, 469, 453), (479, 481, 483, 480), (488, 489, 491, 486), (507, 510, 512, 508), (513, 516, 518, 514), (494, 520, 519, 492), (522, 526, 525, 523), (493, 524, 523, 494), (501, 504, 506, 502), (490, 495, 497, 491), (496, 498, 500, 497), (517, 521, 520, 518), (499, 503, 502, 500), (533, 535, 534, 531), (535, 538, 537, 536), (560, 563, 565, 561), (572, 575, 577, 573), (569, 574, 573, 570), (599, 603, 602, 600), (589, 604, 603, 587), (592, 593, 595, 590), (594, 605, 607, 595), (524, 356, 355, 522), (359, 418, 420, 360), (423, 485, 484, 421), (561, 393, 392, 562), (470, 363, 362, 471), (363, 474, 473, 361), (471, 366, 365, 469), (472, 396, 395, 473), (475, 399, 398, 476), (480, 372, 371, 478), (482, 375, 374, 483), (391, 373, 375, 392), (369, 395, 394, 367), (562, 482, 481, 560), (399, 371, 370, 397), (384, 365, 364, 382), (453, 384, 383, 451), (576, 387, 386, 577), (389, 578, 580, 390), (406, 378, 377, 407), (380, 571, 570, 381), (382, 580, 579, 383), (444, 411, 413, 445), (412, 376, 378, 413), (414, 431, 433, 415), (436, 443, 442, 437), (427, 432, 431, 428), (528, 488, 487, 529), (486, 556, 555, 487), (424, 530, 529, 425), (402, 565, 564, 400), (563, 435, 434, 564), (558, 439, 441, 559), (461, 567, 566, 462), (567, 465, 464, 568), (449, 412, 411, 450), (379, 449, 448, 380), (604, 509, 508, 602), (511, 607, 606, 512), (605, 515, 514, 606), (505, 601, 600, 506), (356, 582, 581, 354), (582, 493, 492, 583), (530, 553, 552, 528), (538, 585, 584, 539), (548, 597, 596, 546), (583, 549, 551, 581), (588, 544, 543, 589), (544, 592, 591, 545), (553, 533, 532, 554), (542, 588, 587, 540), (593, 548, 547, 594), (597, 551, 550, 598), (585, 542, 541, 586), (489, 552, 554, 490), (456, 569, 571, 454), (462, 576, 575, 460), (568, 385, 387, 566), (463, 389, 388, 464), (468, 579, 578, 466), (459, 572, 574, 457), (531, 496, 495, 532), (536, 499, 498, 534), (539, 501, 503, 537), (586, 505, 504, 584), (540, 599, 601, 541), (545, 507, 509, 543), (546, 513, 515, 547), (598, 517, 516, 596), (549, 519, 521, 550), (590, 511, 510, 591), (597, 548, 593, 592, 544, 588, 542, 585, 538, 535, 533, 553, 530, 424, 358, 354, 581, 551), (673, 665, 672, 654, 651, 653, 619, 611, 620, 612, 613, 614), (659, 670, 664, 663), (630, 657, 652, 656), (666, 634, 627, 636, 645, 641, 622, 629, 658, 632, 660, 662), (655, 671, 661, 631), (648, 649, 642, 644), (617, 618, 669, 650, 647, 640, 625, 667, 610, 609, 608, 616), (643, 635, 638, 646), (626, 623, 639, 637), (608, 615, 616), (612, 620, 621), (623, 624, 625), (626, 627, 628), (630, 631, 632), (635, 636, 637), (638, 639, 640), (643, 644, 645), (646, 647, 648), (654, 655, 656), (659, 660, 661), (670, 671, 672), (623, 626, 628, 624), (637, 639, 638, 635), (643, 646, 648, 644), (641, 645, 644, 642), (647, 650, 649, 648), (667, 625, 624, 668), (627, 634, 633, 628), (636, 627, 626, 637), (659, 663, 662, 660), (657, 630, 632, 658), (631, 661, 660, 632), (639, 623, 625, 640), (640, 647, 646, 638), (656, 652, 651, 654), (655, 631, 630, 656), (670, 659, 661, 671), (654, 672, 671, 655), (672, 665, 664, 670)])
me_shape_8_indexedfaceset_005.polygons.foreach_set('use_smooth', [1, 1, 1, 1, 1, 1, 1, 1, 1, 1, 1, 1, 1, 1, 1, 1, 1, 1, 1, 1, 1, 1, 1, 1, 1, 1, 1, 1, 1, 1, 1, 1, 1, 1, 1, 1, 1, 1, 1, 1, 1, 1, 1, 1, 1, 1, 1, 1, 1, 1, 1, 1, 1, 1, 1, 1, 1, 1, 1, 1, 1, 1, 1, 1, 1, 1, 1, 1, 1, 1, 1, 1, 1, 1, 1, 1, 1, 1, 1, 1, 1, 1, 1, 1, 1, 1, 1, 1, 1, 1, 1, 1, 1, 1, 1, 1, 1, 1, 1, 1, 1, 1, 1, 1, 1, 1, 1, 1, 1, 1, 1, 1, 1, 1, 1, 1, 1, 1, 1, 1, 1, 1, 1, 1, 1, 1, 1, 1, 1, 1, 1, 1, 1, 1, 1, 1, 1, 1, 1, 1, 1, 1, 1, 1, 1, 1, 1, 1, 1, 1, 1, 1, 1, 1, 1, 1, 1, 1, 1, 1, 1, 1, 1, 1, 1, 1, 1, 1, 1, 1, 1, 1, 1, 1, 1, 1, 1, 1, 1, 1, 1, 1, 1, 1, 1, 1, 1, 1, 1, 1, 1, 1, 1, 1, 1, 1, 1, 1, 1, 1, 1, 1, 1, 1, 1, 1, 1, 1, 1, 1, 1, 1, 1, 1, 1, 1, 1, 1, 1, 1, 1, 1, 1, 1, 1, 1, 1, 1, 1, 1, 1, 1, 1, 1, 1, 1, 1, 1, 1, 1, 1, 1, 1, 1, 1, 1, 1, 1, 1, 1, 1, 1, 1, 1, 1, 1, 1, 1, 1, 1, 1, 1, 1, 1, 1, 1, 1, 1, 1, 1, 1, 1, 1, 1, 1, 1, 1, 1, 1, 1, 1, 1, 1, 1, 1, 1, 1, 1, 1, 1, 1, 1, 1, 1, 1, 0, 0, 0, 0, 0, 0, 0, 0, 0, 0, 0, 0, 0, 0, 1, 1, 1, 1, 1, 1, 0, 0, 1, 0, 0, 1, 1, 1, 0, 0, 0, 1, 0, 1, 1, 0, 1, 1, 1, 1, 1, 0, 1, 0, 1, 1, 0, 1, 1, 1, 1, 1, 1, 0, 0, 0, 0, 0, 0, 0, 0, 0, 0, 0, 0, 0, 0, 0, 0, 0, 0, 0, 0, 0, 0, 0, 0, 0, 0, 0, 0, 0, 0, 0, 0, 0, 0, 0, 0, 0, 0, 0, 0, 0, 0, 0, 0, 0, 0, 0, 0, 0, 0, 0, 0, 0, 0, 0, 0, 0, 0, 0, 0, 0, 0, 0, 0, 0, 0, 0, 0, 0, 0, 0, 0, 0, 0, 0, 0, 0, 0, 1, 0, 0, 0, 0, 0, 0, 0, 0, 0, 0, 0, 0, 0, 0, 0, 0, 0, 0, 0, 0, 0, 0, 0, 0, 0, 0, 0, 0, 0, 0, 0, 0, 0, 0, 0, 1, 0, 1, 0, 0, 0, 1, 0, 0, 1, 1, 1, 1, 1, 0, 0, 0, 0, 0, 1, 0, 0, 0, 0, 0, 0, 0, 0, 0, 0, 0, 0, 0, 0, 0, 0, 0, 0, 0, 1, 0, 0, 0, 0, 0, 1, 0, 0, 0, 0, 0, 0, 0, 0, 0, 0, 0, 0, 1, 1, 1, 1, 1, 1, 1, 1, 1, 1, 1, 1, 1, 1, 1, 1, 0, 0, 0, 0, 0, 0, 0, 0, 0, 0, 0, 0, 0, 0, 0, 0, 0, 0, 0, 0, 0, 0, 0, 0, 0, 0, 0, 0, 0, 0, 0, 0, 0, 0, 0, 0, 0, 0, 0, 0])
me_shape_8_indexedfaceset_005.polygons.foreach_set('material_index', [0, 0, 0, 0, 0, 0, 0, 0, 0, 0, 0, 0, 0, 0, 0, 0, 0, 0, 0, 0, 0, 0, 0, 0, 0, 0, 0, 0, 0, 0, 0, 0, 0, 0, 0, 0, 0, 0, 0, 0, 0, 0, 0, 0, 0, 0, 0, 0, 0, 0, 0, 0, 0, 0, 0, 0, 0, 0, 0, 0, 0, 0, 0, 0, 0, 0, 0, 0, 0, 0, 0, 0, 0, 0, 0, 0, 0, 0, 0, 0, 0, 0, 0, 0, 0, 0, 0, 0, 0, 0, 0, 0, 0, 0, 0, 0, 0, 0, 0, 0, 0, 0, 0, 0, 0, 0, 0, 0, 0, 0, 0, 0, 0, 0, 0, 0, 0, 0, 0, 0, 0, 0, 0, 0, 0, 0, 0, 0, 0, 0, 0, 0, 0, 0, 0, 0, 0, 0, 0, 0, 0, 0, 0, 0, 0, 0, 0, 0, 0, 0, 0, 0, 0, 0, 0, 0, 0, 0, 0, 0, 0, 0, 0, 0, 0, 0, 0, 0, 0, 0, 0, 0, 0, 0, 0, 0, 0, 0, 0, 0, 0, 0, 0, 0, 0, 0, 0, 0, 0, 0, 0, 0, 0, 0, 0, 0, 0, 0, 0, 0, 0, 0, 0, 0, 0, 0, 0, 0, 0, 0, 0, 0, 0, 0, 0, 0, 0, 0, 0, 0, 0, 0, 0, 0, 0, 0, 0, 0, 0, 0, 0, 0, 0, 0, 0, 0, 0, 0, 0, 0, 0, 0, 0, 0, 0, 0, 0, 0, 0, 0, 0, 0, 0, 0, 0, 0, 0, 0, 0, 0, 0, 0, 0, 0, 0, 0, 0, 0, 0, 0, 0, 0, 0, 0, 0, 0, 0, 0, 0, 0, 0, 0, 0, 0, 0, 0, 0, 0, 0, 0, 0, 0, 0, 0, 1, 2, 2, 2, 2, 2, 2, 2, 2, 3, 4, 4, 4, 4, 4, 4, 4, 4, 4, 4, 4, 4, 4, 4, 4, 4, 4, 4, 4, 4, 4, 4, 4, 4, 4, 4, 4, 4, 4, 4, 4, 4, 4, 4, 4, 4, 4, 4, 4, 4, 4, 4, 4, 4, 4, 4, 4, 4, 4, 4, 4, 4, 4, 4, 4, 4, 4, 4, 4, 4, 4, 4, 4, 4, 4, 4, 4, 4, 4, 4, 4, 4, 4, 4, 4, 4, 4, 4, 4, 4, 4, 4, 4, 4, 4, 4, 4, 4, 4, 4, 4, 4, 4, 4, 4, 4, 4, 4, 4, 4, 4, 4, 4, 4, 4, 4, 4, 4, 4, 4, 4, 4, 4, 4, 4, 4, 4, 4, 4, 4, 4, 4, 4, 4, 4, 4, 4, 4, 4, 4, 4, 4, 4, 4, 4, 4, 4, 4, 4, 4, 4, 4, 4, 4, 4, 4, 4, 4, 4, 4, 4, 4, 4, 4, 4, 4, 4, 4, 4, 4, 4, 4, 4, 4, 4, 4, 4, 4, 4, 4, 4, 4, 4, 4, 4, 4, 4, 4, 4, 4, 4, 4, 4, 4, 4, 4, 4, 4, 4, 4, 4, 4, 4, 4, 4, 4, 4, 4, 4, 4, 4, 4, 4, 4, 4, 4, 4, 4, 4, 4, 4, 4, 4, 4, 4, 4, 4, 4, 4, 4, 4, 4, 4, 4, 4, 4, 4, 4, 4, 4, 4, 4, 4, 1, 1, 1, 1, 1, 1, 1, 1, 1, 1, 1, 1, 1, 1, 1, 1, 1, 1, 1, 1, 1, 1, 1, 1, 1, 1, 1, 1, 1, 1, 1, 1, 1, 1, 1, 1, 1, 1, 1])
_uv = me_shape_8_indexedfaceset_005.uv_layers.new(name='UVMap')
_uv.uv.foreach_set('vector', [0.3981, 0.7612, 0.6019, 0.7612, 0.6019, 0.9888, 0.3981, 0.9888, 0.3981, 0.5192, 0.6019, 0.5192, 0.6019, 0.7308, 0.3981, 0.7308, 0.6362, 0.5192, 0.8638, 0.5192, 0.8638, 0.7308, 0.6362, 0.7308, 0.3981, 0.01917, 0.6019, 0.01917, 0.6019, 0.2308, 0.3981, 0.2308, 0.3981, 0.2612, 0.6019, 0.2612, 0.6019, 0.4888, 0.3981, 0.4888, 0.1362, 0.7308, 0.1362, 0.7358, 0.1332, 0.736, 0.1333, 0.7308, 0.1362, 0.7358, 0.1362, 0.7404, 0.1332, 0.7404, 0.1332, 0.736, 0.1362, 0.7404, 0.1362, 0.75, 0.1333, 0.75, 0.1332, 0.7404, 0.1333, 0.7308, 0.1332, 0.736, 0.1306, 0.7359, 0.1306, 0.7308, 0.1332, 0.736, 0.1332, 0.7404, 0.1308, 0.74, 0.1306, 0.7359, 0.1332, 0.7404, 0.1333, 0.75, 0.1311, 0.75, 0.1308, 0.74, 0.1306, 0.7308, 0.1306, 0.7359, 0.125, 0.7358, 0.125, 0.7308, 0.1306, 0.7359, 0.1308, 0.74, 0.125, 0.7396, 0.125, 0.7358, 0.1308, 0.74, 0.1311, 0.75, 0.1297, 0.75, 0.125, 0.7396, 0.3981, 0.9888, 0.3981, 0.9917, 0.3919, 0.9918, 0.3921, 0.9888, 0.3981, 0.9917, 0.3981, 0.9944, 0.392, 0.9944, 0.3919, 0.9918, 0.3981, 0.9944, 0.3981, 1.0, 0.3921, 1.0, 0.392, 0.9944, 0.3921, 0.9888, 0.3919, 0.9918, 0.3865, 0.9918, 0.3865, 0.9888, 0.3919, 0.9918, 0.392, 0.9944, 0.3871, 0.9942, 0.3865, 0.9918, 0.392, 0.9944, 0.3921, 1.0, 0.3876, 1.0, 0.3871, 0.9942, 0.3865, 0.9888, 0.3865, 0.9918, 0.375, 0.9917, 0.375, 0.9888, 0.3865, 0.9918, 0.3871, 0.9942, 0.375, 0.9939, 0.375, 0.9917, 0.3871, 0.9942, 0.3876, 1.0, 0.3848, 1.0, 0.375, 0.9939, 0.3981, 0.01917, 0.3921, 0.01917, 0.3919, 0.01406, 0.3981, 0.01421, 0.3921, 0.01917, 0.3865, 0.01917, 0.3865, 0.01414, 0.3919, 0.01406, 0.3865, 0.01917, 0.375, 0.01917, 0.375, 0.01424, 0.3865, 0.01414, 0.3981, 0.01421, 0.3919, 0.01406, 0.392, 0.009551, 0.3981, 0.009586, 0.3919, 0.01406, 0.3865, 0.01414, 0.3871, 0.01004, 0.392, 0.009551, 0.3865, 0.01414, 0.375, 0.01424, 0.375, 0.01044, 0.3871, 0.01004, 0.3981, 0.009586, 0.392, 0.009551, 0.3921, 0.0, 0.3981, 0.0, 0.392, 0.009551, 0.3871, 0.01004, 0.3876, 0.0, 0.3921, 0.0, 0.3871, 0.01004, 0.375, 0.01044, 0.375, 0.008104, 0.3876, 0.0, 0.6019, 0.9888, 0.6079, 0.9888, 0.6081, 0.9918, 0.6019, 0.9917, 0.6079, 0.9888, 0.6135, 0.9888, 0.6135, 0.9918, 0.6081, 0.9918, 0.6135, 0.9888, 0.625, 0.9888, 0.625, 0.9917, 0.6135, 0.9918, 0.6019, 0.9917, 0.6081, 0.9918, 0.608, 0.9944, 0.6019, 0.9944, 0.6081, 0.9918, 0.6135, 0.9918, 0.6129, 0.9942, 0.608, 0.9944, 0.6135, 0.9918, 0.625, 0.9917, 0.625, 0.9939, 0.6129, 0.9942, 0.6019, 0.9944, 0.608, 0.9944, 0.6079, 1.0, 0.6019, 1.0, 0.608, 0.9944, 0.6129, 0.9942, 0.6124, 1.0, 0.6079, 1.0, 0.6129, 0.9942, 0.625, 0.9939, 0.625, 0.9953, 0.6124, 1.0, 0.8638, 0.7308, 0.8667, 0.7308, 0.8668, 0.7359, 0.8638, 0.7358, 0.8667, 0.7308, 0.8694, 0.7308, 0.8694, 0.7359, 0.8668, 0.7359, 0.8694, 0.7308, 0.875, 0.7308, 0.875, 0.7358, 0.8694, 0.7359, 0.8638, 0.7358, 0.8668, 0.7359, 0.8668, 0.7404, 0.8638, 0.7404, 0.8668, 0.7359, 0.8694, 0.7359, 0.8692, 0.74, 0.8668, 0.7404, 0.8694, 0.7359, 0.875, 0.7358, 0.875, 0.7396, 0.8692, 0.74, 0.8638, 0.7404, 0.8668, 0.7404, 0.8667, 0.75, 0.8638, 0.75, 0.8668, 0.7404, 0.8692, 0.74, 0.8689, 0.75, 0.8667, 0.75, 0.8692, 0.74, 0.875, 0.7396, 0.875, 0.7419, 0.8689, 0.75, 0.6019, 0.01917, 0.6019, 0.01421, 0.6081, 0.01402, 0.6079, 0.01917, 0.6019, 0.01421, 0.6019, 0.009586, 0.608, 0.009556, 0.6081, 0.01402, 0.6019, 0.009586, 0.6019, 0.0, 0.6079, 0.0, 0.608, 0.009556, 0.6079, 0.01917, 0.6081, 0.01402, 0.6135, 0.01411, 0.6135, 0.01917, 0.6081, 0.01402, 0.608, 0.009556, 0.6129, 0.01004, 0.6135, 0.01411, 0.608, 0.009556, 0.6079, 0.0, 0.6124, 0.0, 0.6129, 0.01004, 0.6135, 0.01917, 0.6135, 0.01411, 0.625, 0.01424, 0.625, 0.01917, 0.6135, 0.01411, 0.6129, 0.01004, 0.625, 0.01044, 0.625, 0.01424, 0.6129, 0.01004, 0.6124, 0.0, 0.6152, 0.0, 0.625, 0.01044, 0.1362, 0.5192, 0.1333, 0.5192, 0.1332, 0.5141, 0.1362, 0.5142, 0.1333, 0.5192, 0.1306, 0.5192, 0.1306, 0.5141, 0.1332, 0.5141, 0.1306, 0.5192, 0.125, 0.5192, 0.125, 0.5142, 0.1306, 0.5141, 0.1362, 0.5142, 0.1332, 0.5141, 0.1332, 0.5096, 0.1362, 0.5096, 0.1332, 0.5141, 0.1306, 0.5141, 0.1308, 0.51, 0.1332, 0.5096, 0.1306, 0.5141, 0.125, 0.5142, 0.125, 0.5104, 0.1308, 0.51, 0.1362, 0.5096, 0.1332, 0.5096, 0.1333, 0.5, 0.1362, 0.5, 0.1332, 0.5096, 0.1308, 0.51, 0.1311, 0.5, 0.1333, 0.5, 0.1308, 0.51, 0.125, 0.5104, 0.125, 0.5081, 0.1311, 0.5, 0.3981, 0.2308, 0.3981, 0.2358, 0.3919, 0.236, 0.3921, 0.2308, 0.3981, 0.2358, 0.3981, 0.2404, 0.392, 0.2404, 0.3919, 0.236, 0.3981, 0.2404, 0.3981, 0.25, 0.3921, 0.25, 0.392, 0.2404, 0.3921, 0.2308, 0.3919, 0.236, 0.3865, 0.2359, 0.3865, 0.2308, 0.3919, 0.236, 0.392, 0.2404, 0.3871, 0.24, 0.3865, 0.2359, 0.392, 0.2404, 0.3921, 0.25, 0.3876, 0.25, 0.3871, 0.24, 0.3865, 0.2308, 0.3865, 0.2359, 0.375, 0.2358, 0.375, 0.2308, 0.3865, 0.2359, 0.3871, 0.24, 0.375, 0.2396, 0.375, 0.2358, 0.3871, 0.24, 0.3876, 0.25, 0.3848, 0.25, 0.375, 0.2396, 0.3981, 0.2612, 0.3921, 0.2612, 0.3919, 0.2582, 0.3981, 0.2583, 0.3921, 0.2612, 0.3865, 0.2612, 0.3865, 0.2582, 0.3919, 0.2582, 0.3865, 0.2612, 0.375, 0.2612, 0.375, 0.2583, 0.3865, 0.2582, 0.3981, 0.2583, 0.3919, 0.2582, 0.392, 0.2556, 0.3981, 0.2556, 0.3919, 0.2582, 0.3865, 0.2582, 0.3871, 0.2558, 0.392, 0.2556, 0.3865, 0.2582, 0.375, 0.2583, 0.375, 0.2561, 0.3871, 0.2558, 0.3981, 0.2556, 0.392, 0.2556, 0.3921, 0.25, 0.3981, 0.25, 0.392, 0.2556, 0.3871, 0.2558, 0.3876, 0.25, 0.3921, 0.25, 0.3871, 0.2558, 0.375, 0.2561, 0.375, 0.2547, 0.3876, 0.25, 0.8638, 0.5192, 0.8638, 0.5142, 0.8668, 0.514, 0.8667, 0.5192, 0.8638, 0.5142, 0.8638, 0.5096, 0.8668, 0.5096, 0.8668, 0.514, 0.8638, 0.5096, 0.8638, 0.5, 0.8667, 0.5, 0.8668, 0.5096, 0.8667, 0.5192, 0.8668, 0.514, 0.8694, 0.5141, 0.8694, 0.5192, 0.8668, 0.514, 0.8668, 0.5096, 0.8692, 0.51, 0.8694, 0.5141, 0.8668, 0.5096, 0.8667, 0.5, 0.8689, 0.5, 0.8692, 0.51, 0.8694, 0.5192, 0.8694, 0.5141, 0.875, 0.5142, 0.875, 0.5192, 0.8694, 0.5141, 0.8692, 0.51, 0.875, 0.5104, 0.875, 0.5142, 0.8692, 0.51, 0.8689, 0.5, 0.8703, 0.5, 0.875, 0.5104, 0.6019, 0.2612, 0.6019, 0.2583, 0.6081, 0.2582, 0.6079, 0.2612, 0.6019, 0.2583, 0.6019, 0.2556, 0.608, 0.2556, 0.6081, 0.2582, 0.6019, 0.2556, 0.6019, 0.25, 0.6079, 0.25, 0.608, 0.2556, 0.6079, 0.2612, 0.6081, 0.2582, 0.6135, 0.2582, 0.6135, 0.2612, 0.6081, 0.2582, 0.608, 0.2556, 0.6129, 0.2558, 0.6135, 0.2582, 0.608, 0.2556, 0.6079, 0.25, 0.6124, 0.25, 0.6129, 0.2558, 0.6135, 0.2612, 0.6135, 0.2582, 0.625, 0.2583, 0.625, 0.2612, 0.6135, 0.2582, 0.6129, 0.2558, 0.625, 0.2561, 0.625, 0.2583, 0.6129, 0.2558, 0.6124, 0.25, 0.6152, 0.25, 0.625, 0.2561, 0.6019, 0.2308, 0.6079, 0.2308, 0.6081, 0.2359, 0.6019, 0.2358, 0.6079, 0.2308, 0.6135, 0.2308, 0.6135, 0.2359, 0.6081, 0.2359, 0.6135, 0.2308, 0.625, 0.2308, 0.625, 0.2358, 0.6135, 0.2359, 0.6019, 0.2358, 0.6081, 0.2359, 0.608, 0.2404, 0.6019, 0.2404, 0.6081, 0.2359, 0.6135, 0.2359, 0.6129, 0.24, 0.608, 0.2404, 0.6135, 0.2359, 0.625, 0.2358, 0.625, 0.2396, 0.6129, 0.24, 0.6019, 0.2404, 0.608, 0.2404, 0.6079, 0.25, 0.6019, 0.25, 0.608, 0.2404, 0.6129, 0.24, 0.6124, 0.25, 0.6079, 0.25, 0.6129, 0.24, 0.625, 0.2396, 0.625, 0.2419, 0.6124, 0.25, 0.3638, 0.7308, 0.3667, 0.7308, 0.3668, 0.7359, 0.3638, 0.7358, 0.3667, 0.7308, 0.3694, 0.7308, 0.3694, 0.7359, 0.3668, 0.7359, 0.3694, 0.7308, 0.375, 0.7308, 0.375, 0.7358, 0.3694, 0.7359, 0.3638, 0.7358, 0.3668, 0.7359, 0.3668, 0.7404, 0.3638, 0.7404, 0.3668, 0.7359, 0.3694, 0.7359, 0.3692, 0.74, 0.3668, 0.7404, 0.3694, 0.7359, 0.375, 0.7358, 0.375, 0.7396, 0.3692, 0.74, 0.3638, 0.7404, 0.3668, 0.7404, 0.3667, 0.75, 0.3638, 0.75, 0.3668, 0.7404, 0.3692, 0.74, 0.3689, 0.75, 0.3667, 0.75, 0.3692, 0.74, 0.375, 0.7396, 0.3783, 0.7489, 0.3689, 0.75, 0.3981, 0.7308, 0.3981, 0.7358, 0.3919, 0.736, 0.3921, 0.7308, 0.3981, 0.7358, 0.3981, 0.7404, 0.392, 0.7404, 0.3919, 0.736, 0.3981, 0.7404, 0.3981, 0.75, 0.3921, 0.75, 0.392, 0.7404, 0.3921, 0.7308, 0.3919, 0.736, 0.3865, 0.7359, 0.3865, 0.7308, 0.3919, 0.736, 0.392, 0.7404, 0.3871, 0.74, 0.3865, 0.7359, 0.392, 0.7404, 0.3921, 0.75, 0.3876, 0.75, 0.3871, 0.74, 0.3865, 0.7308, 0.3865, 0.7359, 0.375, 0.7358, 0.375, 0.7308, 0.3865, 0.7359, 0.3871, 0.74, 0.375, 0.7396, 0.375, 0.7358, 0.3871, 0.74, 0.3876, 0.75, 0.3783, 0.7489, 0.375, 0.7396, 0.3981, 0.7612, 0.3921, 0.7612, 0.3919, 0.7582, 0.3981, 0.7583, 0.3921, 0.7612, 0.3865, 0.7612, 0.3865, 0.7582, 0.3919, 0.7582, 0.3865, 0.7612, 0.375, 0.7612, 0.375, 0.7583, 0.3865, 0.7582, 0.3981, 0.7583, 0.3919, 0.7582, 0.392, 0.7556, 0.3981, 0.7556, 0.3919, 0.7582, 0.3865, 0.7582, 0.3871, 0.7558, 0.392, 0.7556, 0.3865, 0.7582, 0.375, 0.7583, 0.375, 0.7561, 0.3871, 0.7558, 0.3981, 0.7556, 0.392, 0.7556, 0.3921, 0.75, 0.3981, 0.75, 0.392, 0.7556, 0.3871, 0.7558, 0.3876, 0.75, 0.3921, 0.75, 0.3871, 0.7558, 0.375, 0.7561, 0.3783, 0.7489, 0.3876, 0.75, 0.6362, 0.7308, 0.6362, 0.7358, 0.6332, 0.736, 0.6333, 0.7308, 0.6362, 0.7358, 0.6362, 0.7404, 0.6332, 0.7404, 0.6332, 0.736, 0.6362, 0.7404, 0.6362, 0.75, 0.6333, 0.75, 0.6332, 0.7404, 0.6333, 0.7308, 0.6332, 0.736, 0.6306, 0.7359, 0.6306, 0.7308, 0.6332, 0.736, 0.6332, 0.7404, 0.6308, 0.74, 0.6306, 0.7359, 0.6332, 0.7404, 0.6333, 0.75, 0.6311, 0.75, 0.6308, 0.74, 0.6306, 0.7308, 0.6306, 0.7359, 0.625, 0.7358, 0.625, 0.7308, 0.6306, 0.7359, 0.6308, 0.74, 0.625, 0.7396, 0.625, 0.7358, 0.6308, 0.74, 0.6311, 0.75, 0.6233, 0.7473, 0.625, 0.7396, 0.6019, 0.7612, 0.6019, 0.7583, 0.6081, 0.7582, 0.6079, 0.7612, 0.6019, 0.7583, 0.6019, 0.7556, 0.608, 0.7556, 0.6081, 0.7582, 0.6019, 0.7556, 0.6019, 0.75, 0.6079, 0.75, 0.608, 0.7556, 0.6079, 0.7612, 0.6081, 0.7582, 0.6135, 0.7582, 0.6135, 0.7612, 0.6081, 0.7582, 0.608, 0.7556, 0.6129, 0.7558, 0.6135, 0.7582, 0.608, 0.7556, 0.6079, 0.75, 0.6124, 0.75, 0.6129, 0.7558, 0.6135, 0.7612, 0.6135, 0.7582, 0.625, 0.7583, 0.625, 0.7612, 0.6135, 0.7582, 0.6129, 0.7558, 0.625, 0.7561, 0.625, 0.7583, 0.6129, 0.7558, 0.6124, 0.75, 0.6233, 0.7473, 0.625, 0.7561, 0.6019, 0.7308, 0.6079, 0.7308, 0.6081, 0.7359, 0.6019, 0.7358, 0.6079, 0.7308, 0.6135, 0.7308, 0.6135, 0.7359, 0.6081, 0.7359, 0.6135, 0.7308, 0.625, 0.7308, 0.625, 0.7358, 0.6135, 0.7359, 0.6019, 0.7358, 0.6081, 0.7359, 0.608, 0.7404, 0.6019, 0.7404, 0.6081, 0.7359, 0.6135, 0.7359, 0.6129, 0.74, 0.608, 0.7404, 0.6135, 0.7359, 0.625, 0.7358, 0.625, 0.7396, 0.6129, 0.74, 0.6019, 0.7404, 0.608, 0.7404, 0.6079, 0.75, 0.6019, 0.75, 0.608, 0.7404, 0.6129, 0.74, 0.6124, 0.75, 0.6079, 0.75, 0.6129, 0.74, 0.625, 0.7396, 0.6233, 0.7473, 0.6124, 0.75, 0.3638, 0.5192, 0.3638, 0.5142, 0.3668, 0.514, 0.3667, 0.5192, 0.3638, 0.5142, 0.3638, 0.5096, 0.3668, 0.5096, 0.3668, 0.514, 0.3638, 0.5096, 0.3638, 0.5, 0.3667, 0.5, 0.3668, 0.5096, 0.3667, 0.5192, 0.3668, 0.514, 0.3694, 0.5141, 0.3694, 0.5192, 0.3668, 0.514, 0.3668, 0.5096, 0.3692, 0.51, 0.3694, 0.5141, 0.3668, 0.5096, 0.3667, 0.5, 0.3689, 0.5, 0.3692, 0.51, 0.3694, 0.5192, 0.3694, 0.5141, 0.375, 0.5142, 0.375, 0.5192, 0.3694, 0.5141, 0.3692, 0.51, 0.375, 0.5104, 0.375, 0.5142, 0.3692, 0.51, 0.3689, 0.5, 0.3767, 0.5027, 0.375, 0.5104, 0.3981, 0.4888, 0.3981, 0.4917, 0.3919, 0.4918, 0.3921, 0.4888, 0.3981, 0.4917, 0.3981, 0.4944, 0.392, 0.4944, 0.3919, 0.4918, 0.3981, 0.4944, 0.3981, 0.5, 0.3921, 0.5, 0.392, 0.4944, 0.3921, 0.4888, 0.3919, 0.4918, 0.3865, 0.4918, 0.3865, 0.4888, 0.3919, 0.4918, 0.392, 0.4944, 0.3871, 0.4942, 0.3865, 0.4918, 0.392, 0.4944, 0.3921, 0.5, 0.3876, 0.5, 0.3871, 0.4942, 0.3865, 0.4888, 0.3865, 0.4918, 0.375, 0.4917, 0.375, 0.4888, 0.3865, 0.4918, 0.3871, 0.4942, 0.375, 0.4939, 0.375, 0.4917, 0.3871, 0.4942, 0.3876, 0.5, 0.3767, 0.5027, 0.375, 0.4939, 0.3981, 0.5192, 0.3921, 0.5192, 0.3919, 0.5141, 0.3981, 0.5142, 0.3921, 0.5192, 0.3865, 0.5192, 0.3865, 0.5141, 0.3919, 0.5141, 0.3865, 0.5192, 0.375, 0.5192, 0.375, 0.5142, 0.3865, 0.5141, 0.3981, 0.5142, 0.3919, 0.5141, 0.392, 0.5096, 0.3981, 0.5096, 0.3919, 0.5141, 0.3865, 0.5141, 0.3871, 0.51, 0.392, 0.5096, 0.3865, 0.5141, 0.375, 0.5142, 0.375, 0.5104, 0.3871, 0.51, 0.3981, 0.5096, 0.392, 0.5096, 0.3921, 0.5, 0.3981, 0.5, 0.392, 0.5096, 0.3871, 0.51, 0.3876, 0.5, 0.3921, 0.5, 0.3871, 0.51, 0.375, 0.5104, 0.3767, 0.5027, 0.3876, 0.5, 0.6362, 0.5192, 0.6333, 0.5192, 0.6332, 0.5141, 0.6362, 0.5142, 0.6333, 0.5192, 0.6306, 0.5192, 0.6306, 0.5141, 0.6332, 0.5141, 0.6306, 0.5192, 0.625, 0.5192, 0.625, 0.5142, 0.6306, 0.5141, 0.6362, 0.5142, 0.6332, 0.5141, 0.6332, 0.5096, 0.6362, 0.5096, 0.6332, 0.5141, 0.6306, 0.5141, 0.6308, 0.51, 0.6332, 0.5096, 0.6306, 0.5141, 0.625, 0.5142, 0.625, 0.5104, 0.6308, 0.51, 0.6362, 0.5096, 0.6332, 0.5096, 0.6333, 0.5, 0.6362, 0.5, 0.6332, 0.5096, 0.6308, 0.51, 0.6311, 0.5, 0.6333, 0.5, 0.6308, 0.51, 0.625, 0.5104, 0.6217, 0.5011, 0.6311, 0.5, 0.6019, 0.5192, 0.6019, 0.5142, 0.6081, 0.514, 0.6079, 0.5192, 0.6019, 0.5142, 0.6019, 0.5096, 0.608, 0.5096, 0.6081, 0.514, 0.6019, 0.5096, 0.6019, 0.5, 0.6079, 0.5, 0.608, 0.5096, 0.6079, 0.5192, 0.6081, 0.514, 0.6135, 0.5141, 0.6135, 0.5192, 0.6081, 0.514, 0.608, 0.5096, 0.6129, 0.51, 0.6135, 0.5141, 0.608, 0.5096, 0.6079, 0.5, 0.6124, 0.5, 0.6129, 0.51, 0.6135, 0.5192, 0.6135, 0.5141, 0.625, 0.5142, 0.625, 0.5192, 0.6135, 0.5141, 0.6129, 0.51, 0.625, 0.5104, 0.625, 0.5142, 0.6129, 0.51, 0.6124, 0.5, 0.6217, 0.5011, 0.625, 0.5104, 0.6019, 0.4888, 0.6079, 0.4888, 0.6081, 0.4918, 0.6019, 0.4917, 0.6079, 0.4888, 0.6135, 0.4888, 0.6135, 0.4918, 0.6081, 0.4918, 0.6135, 0.4888, 0.625, 0.4888, 0.625, 0.4917, 0.6135, 0.4918, 0.6019, 0.4917, 0.6081, 0.4918, 0.608, 0.4944, 0.6019, 0.4944, 0.6081, 0.4918, 0.6135, 0.4918, 0.6129, 0.4942, 0.608, 0.4944, 0.6135, 0.4918, 0.625, 0.4917, 0.625, 0.4939, 0.6129, 0.4942, 0.6019, 0.4944, 0.608, 0.4944, 0.6079, 0.5, 0.6019, 0.5, 0.608, 0.4944, 0.6129, 0.4942, 0.6124, 0.5, 0.6079, 0.5, 0.6129, 0.4942, 0.625, 0.4939, 0.6217, 0.5011, 0.6124, 0.5, 0.1362, 0.5192, 0.1362, 0.7308, 0.1333, 0.7308, 0.1333, 0.5192, 0.1333, 0.5192, 0.1333, 0.7308, 0.1306, 0.7308, 0.1306, 0.5192, 0.1306, 0.5192, 0.1306, 0.7308, 0.125, 0.7308, 0.125, 0.5192, 0.375, 0.2308, 0.375, 0.01917, 0.3865, 0.01917, 0.3865, 0.2308, 0.3865, 0.2308, 0.3865, 0.01917, 0.3921, 0.01917, 0.3921, 0.2308, 0.3921, 0.2308, 0.3921, 0.01917, 0.3981, 0.01917, 0.3981, 0.2308, 0.3981, 0.9888, 0.6019, 0.9888, 0.6019, 0.9917, 0.3981, 0.9917, 0.3981, 0.9917, 0.6019, 0.9917, 0.6019, 0.9944, 0.3981, 0.9944, 0.3981, 0.9944, 0.6019, 0.9944, 0.6019, 1.0, 0.3981, 1.0, 0.3981, 0.0, 0.6019, 0.0, 0.6019, 0.009586, 0.3981, 0.009586, 0.3981, 0.009586, 0.6019, 0.009586, 0.6019, 0.01421, 0.3981, 0.01421, 0.3981, 0.01421, 0.6019, 0.01421, 0.6019, 0.01917, 0.3981, 0.01917, 0.8638, 0.7308, 0.8638, 0.5192, 0.8667, 0.5192, 0.8667, 0.7308, 0.8667, 0.7308, 0.8667, 0.5192, 0.8694, 0.5192, 0.8694, 0.7308, 0.8694, 0.7308, 0.8694, 0.5192, 0.875, 0.5192, 0.875, 0.7308, 0.625, 0.01917, 0.625, 0.2308, 0.6135, 0.2308, 0.6135, 0.01917, 0.6135, 0.01917, 0.6135, 0.2308, 0.6079, 0.2308, 0.6079, 0.01917, 0.6079, 0.01917, 0.6079, 0.2308, 0.6019, 0.2308, 0.6019, 0.01917, 0.6019, 0.2612, 0.3981, 0.2612, 0.3981, 0.2583, 0.6019, 0.2583, 0.6019, 0.2583, 0.3981, 0.2583, 0.3981, 0.2556, 0.6019, 0.2556, 0.6019, 0.2556, 0.3981, 0.2556, 0.3981, 0.25, 0.6019, 0.25, 0.6019, 0.25, 0.3981, 0.25, 0.3981, 0.2404, 0.6019, 0.2404, 0.6019, 0.2404, 0.3981, 0.2404, 0.3981, 0.2358, 0.6019, 0.2358, 0.6019, 0.2358, 0.3981, 0.2358, 0.3981, 0.2308, 0.6019, 0.2308, 0.3638, 0.5192, 0.1362, 0.5192, 0.1362, 0.5142, 0.3638, 0.5142, 0.3638, 0.5142, 0.1362, 0.5142, 0.1362, 0.5096, 0.3638, 0.5096, 0.3638, 0.5096, 0.1362, 0.5096, 0.1362, 0.5, 0.3638, 0.5, 0.375, 0.4888, 0.375, 0.2612, 0.3865, 0.2612, 0.3865, 0.4888, 0.3865, 0.4888, 0.3865, 0.2612, 0.3921, 0.2612, 0.3921, 0.4888, 0.3921, 0.4888, 0.3921, 0.2612, 0.3981, 0.2612, 0.3981, 0.4888, 0.8638, 0.5192, 0.6362, 0.5192, 0.6362, 0.5142, 0.8638, 0.5142, 0.8638, 0.5142, 0.6362, 0.5142, 0.6362, 0.5096, 0.8638, 0.5096, 0.8638, 0.5096, 0.6362, 0.5096, 0.6362, 0.5, 0.8638, 0.5, 0.625, 0.2612, 0.625, 0.4888, 0.6135, 0.4888, 0.6135, 0.2612, 0.6135, 0.2612, 0.6135, 0.4888, 0.6079, 0.4888, 0.6079, 0.2612, 0.6079, 0.2612, 0.6079, 0.4888, 0.6019, 0.4888, 0.6019, 0.2612, 0.6019, 0.5192, 0.3981, 0.5192, 0.3981, 0.5142, 0.6019, 0.5142, 0.6019, 0.5142, 0.3981, 0.5142, 0.3981, 0.5096, 0.6019, 0.5096, 0.6019, 0.5096, 0.3981, 0.5096, 0.3981, 0.5, 0.6019, 0.5, 0.6019, 0.5, 0.3981, 0.5, 0.3981, 0.4944, 0.6019, 0.4944, 0.6019, 0.4944, 0.3981, 0.4944, 0.3981, 0.4917, 0.6019, 0.4917, 0.6019, 0.4917, 0.3981, 0.4917, 0.3981, 0.4888, 0.6019, 0.4888, 0.3638, 0.7308, 0.3638, 0.5192, 0.3667, 0.5192, 0.3667, 0.7308, 0.3667, 0.7308, 0.3667, 0.5192, 0.3694, 0.5192, 0.3694, 0.7308, 0.3694, 0.7308, 0.3694, 0.5192, 0.375, 0.5192, 0.375, 0.7308, 0.375, 0.7308, 0.375, 0.5192, 0.3865, 0.5192, 0.3865, 0.7308, 0.3865, 0.7308, 0.3865, 0.5192, 0.3921, 0.5192, 0.3921, 0.7308, 0.3921, 0.7308, 0.3921, 0.5192, 0.3981, 0.5192, 0.3981, 0.7308, 0.6362, 0.5192, 0.6362, 0.7308, 0.6333, 0.7308, 0.6333, 0.5192, 0.6333, 0.5192, 0.6333, 0.7308, 0.6306, 0.7308, 0.6306, 0.5192, 0.6306, 0.5192, 0.6306, 0.7308, 0.625, 0.7308, 0.625, 0.5192, 0.625, 0.5192, 0.625, 0.7308, 0.6135, 0.7308, 0.6135, 0.5192, 0.6135, 0.5192, 0.6135, 0.7308, 0.6079, 0.7308, 0.6079, 0.5192, 0.6079, 0.5192, 0.6079, 0.7308, 0.6019, 0.7308, 0.6019, 0.5192, 0.6019, 0.7612, 0.3981, 0.7612, 0.3981, 0.7583, 0.6019, 0.7583, 0.6019, 0.7583, 0.3981, 0.7583, 0.3981, 0.7556, 0.6019, 0.7556, 0.6019, 0.7556, 0.3981, 0.7556, 0.3981, 0.75, 0.6019, 0.75, 0.6019, 0.75, 0.3981, 0.75, 0.3981, 0.7404, 0.6019, 0.7404, 0.6019, 0.7404, 0.3981, 0.7404, 0.3981, 0.7358, 0.6019, 0.7358, 0.6019, 0.7358, 0.3981, 0.7358, 0.3981, 0.7308, 0.6019, 0.7308, 0.1362, 0.7308, 0.3638, 0.7308, 0.3638, 0.7358, 0.1362, 0.7358, 0.1362, 0.7358, 0.3638, 0.7358, 0.3638, 0.7404, 0.1362, 0.7404, 0.1362, 0.7404, 0.3638, 0.7404, 0.3638, 0.75, 0.1362, 0.75, 0.375, 0.9888, 0.375, 0.7612, 0.3865, 0.7612, 0.3865, 0.9888, 0.3865, 0.9888, 0.3865, 0.7612, 0.3921, 0.7612, 0.3921, 0.9888, 0.3921, 0.9888, 0.3921, 0.7612, 0.3981, 0.7612, 0.3981, 0.9888, 0.6362, 0.7308, 0.8638, 0.7308, 0.8638, 0.7358, 0.6362, 0.7358, 0.6362, 0.7358, 0.8638, 0.7358, 0.8638, 0.7404, 0.6362, 0.7404, 0.6362, 0.7404, 0.8638, 0.7404, 0.8638, 0.75, 0.6362, 0.75, 0.625, 0.7612, 0.625, 0.9888, 0.6135, 0.9888, 0.6135, 0.7612, 0.6135, 0.7612, 0.6135, 0.9888, 0.6079, 0.9888, 0.6079, 0.7612, 0.6079, 0.7612, 0.6079, 0.9888, 0.6019, 0.9888, 0.6019, 0.7612, 0.1362, 0.5192, 0.3638, 0.5192, 0.3638, 0.7308, 0.1362, 0.7308, 0.9968, 0.01722, 0.003229, 0.01722, 0.003229, 0.006458, 0.9968, 0.006458, 0.0, 1.0, 1.0, 1.0, 1.0, 0.0, 0.0, 0.0, 1.0, 0.0, 1.0, 1.0, 0.0, 1.0, 0.0, 0.0, 0.0, 0.0, 1.0, 0.0, 1.0, 1.0, 0.0, 1.0, 0.7834, 0.8229, 0.7471, 0.8906, 0.7143, 1.0, 0.0, 1.0, 0.0, 0.0, 1.0, 0.0, 1.0, 0.8, 0.8214, 0.8, 0.0, 1.0, 0.0, 0.0, 0.7143, 0.0, 0.7471, 0.1094, 0.7834, 0.1771, 0.8214, 0.2, 1.0, 0.2, 1.0, 1.0, 0.0, 0.0, 0.0, 1.0, 1.0, 1.0, 1.0, 1.0, 0.8967, 0.0, 1.0, 1.0, 1.0, 0.0, 0.1033, 0.0, 0.0, 1.0, 0.0, 1.0, 0.0, 1.0, 0.0, 0.0, 1.0, 0.0, 1.0, 1.0, 0.0, 0.0, 1.0, 0.0, 1.0, 1.0, 0.0, 1.0, 0.01614, 0.02714, 0.9839, 0.02714, 0.9839, 0.9729, 0.01614, 0.9729, 0.9924, 0.0, 0.9924, 0.9833, 0.7273, 0.9833, 0.7251, 0.8844, 0.7101, 0.7723, 0.6837, 0.6707, 0.6473, 0.5854, 0.6029, 0.5209, 0.5529, 0.4807, 0.5, 0.4671, 0.4471, 0.4807, 0.3971, 0.5209, 0.3527, 0.5854, 0.3163, 0.6707, 0.2899, 0.7723, 0.2749, 0.8844, 0.2727, 0.9833, 0.007597, 0.9833, 0.007597, 0.0, 0.01614, 1.0, 0.01614, 0.01666, 0.9839, 0.01666, 0.9839, 0.7419, 0.9719, 0.7419, 0.9719, 0.09677, 0.9719, 0.09677, 0.9849, 0.01559, 0.01511, 0.01559, 0.01511, 1.0, 0.0, 0.584, 0.0, 0.4, 0.01538, 0.4, 0.02276, 0.468, 0.01511, 0.9844, 0.9849, 0.9844, 0.9849, 0.2581, 0.9839, 0.2581, 0.9839, 0.9833, 0.01614, 0.9833, 0.01614, 0.0, 0.01511, 0.0, 0.9839, 0.1923, 0.01614, 0.1923, 0.01614, 0.1258, 0.9839, 0.1258, 0.9839, 0.9448, 0.01614, 0.9448, 0.01614, 0.896, 0.9839, 0.896, 0.01614, 0.02177, 0.9839, 0.02177, 0.9839, 0.003768, 0.01614, 0.003768, 0.9839, 0.4094, 0.01614, 0.4094, 0.01614, 0.5434, 0.9839, 0.5434, 0.9839, 0.3, 0.01614, 0.3, 0.01614, 0.22, 0.9839, 0.22, 0.9839, 0.3578, 0.01614, 0.3578, 0.01614, 0.2451, 0.9839, 0.2451, 0.2727, 0.9775, 0.2749, 0.8442, 0.2899, 0.693, 0.3163, 0.5562, 0.3527, 0.4412, 0.3971, 0.3542, 0.4471, 0.3001, 0.5, 0.2817, 0.5529, 0.3001, 0.6029, 0.3542, 0.6473, 0.4412, 0.6837, 0.5562, 0.7101, 0.693, 0.7251, 0.8442, 0.7273, 0.9775, 0.9924, 0.9775, 0.9924, 0.02366, 0.9883, 0.03647, 0.9741, 0.06401, 0.9581, 0.08114, 0.9412, 0.08696, 0.05882, 0.08696, 0.04193, 0.08114, 0.02594, 0.06401, 0.01171, 0.03647, 0.007597, 0.02366, 0.007597, 0.9775, 0.02153, 0.6, 0.0, 0.4262, 0.0, 0.416, 0.02697, 0.5351, 0.02014, 0.6, 0.9839, 0.5434, 0.01614, 0.5434, 0.01614, 0.4094, 0.9839, 0.4094, 0.007597, 0.0, 0.0, 0.5166, 0.0, 0.4834, 0.0, 1.0, 1.0, 1.0, 1.0, 0.4834, 1.0, 0.5166, 0.9924, 0.0, 0.5842, 0.6707, 0.5287, 0.7129, 0.4713, 0.7129, 0.4158, 0.6707, 0.3656, 0.5888, 0.3238, 0.4725, 0.2932, 0.3292, 0.2757, 0.1677, 0.2727, 0.02246, 0.007597, 0.02246, 0.007597, 0.9763, 0.01171, 0.9635, 0.02594, 0.936, 0.04193, 0.9189, 0.05882, 0.913, 0.9412, 0.913, 0.9581, 0.9189, 0.9741, 0.936, 0.9883, 0.9635, 0.9924, 0.9763, 0.9924, 0.02246, 0.7273, 0.02246, 0.7243, 0.1677, 0.7068, 0.3292, 0.6762, 0.4725, 0.6344, 0.5888, 0.9839, 0.03663, 0.01614, 0.03663, 0.01614, 0.08965, 0.9839, 0.08965, 0.9839, 0.6682, 0.01614, 0.6682, 0.01614, 0.5797, 0.9839, 0.5797, 0.9839, 0.7505, 0.01614, 0.7505, 0.01614, 0.6024, 0.9839, 0.6024, 0.9849, 0.9844, 0.01511, 0.9844, 0.01511, 0.0, 0.01614, 0.0, 0.01614, 0.9833, 0.9839, 0.9833, 0.9839, 0.2581, 0.9849, 0.2581, 0.0, 0.5166, 0.007597, 0.0, 0.9924, 0.0, 1.0, 0.5166, 1.0, 0.4834, 1.0, 1.0, 0.0, 1.0, 0.0, 0.4834, 0.9839, 0.7419, 0.9839, 0.01666, 0.01614, 0.01666, 0.01614, 1.0, 0.01511, 1.0, 0.01511, 0.01559, 0.9849, 0.01559, 0.9719, 0.09677, 0.9719, 0.09677, 0.9719, 0.7419, 0.01614, 0.9936, 0.9839, 0.9936, 0.9839, 0.999, 0.01614, 0.999, 0.0, 0.4, 0.0, 0.584, 0.02375, 0.468, 0.01604, 0.4, 0.9839, 0.08965, 0.01614, 0.08965, 0.01614, 0.03663, 0.9839, 0.03663, 0.9839, 0.1186, 0.01614, 0.1186, 0.01614, 0.2037, 0.9839, 0.2037, 0.0, 0.416, 0.0, 0.4262, 0.02034, 0.6, 0.01904, 0.6, 0.02549, 0.5351, 0.9839, 0.8742, 0.01614, 0.8742, 0.01614, 0.8077, 0.9839, 0.8077, 0.9839, 0.78, 0.01614, 0.78, 0.01614, 0.7, 0.9839, 0.7, 0.9839, 0.8137, 0.01614, 0.8137, 0.01614, 0.9678, 0.9839, 0.9678, 0.01614, 0.8137, 0.9839, 0.8137, 0.9839, 0.9678, 0.01614, 0.9678, 0.9839, 0.2037, 0.01614, 0.2037, 0.01614, 0.1186, 0.9839, 0.1186, 0.9839, 0.9729, 0.9839, 0.02714, 0.01614, 0.02714, 0.01614, 0.9729, 0.9839, 0.2451, 0.01614, 0.2451, 0.01614, 0.3578, 0.9839, 0.3578, 0.01614, 0.02714, 0.9839, 0.02714, 0.9839, 0.9729, 0.01614, 0.9729, 0.9839, 0.4203, 0.01614, 0.4203, 0.01614, 0.3318, 0.9839, 0.3318, 0.9839, 0.104, 0.01614, 0.104, 0.01614, 0.05522, 0.9839, 0.05522, 0.01614, 0.02714, 0.01614, 0.9729, 0.9839, 0.9729, 0.9839, 0.02714, 0.9839, 0.02177, 0.01614, 0.02177, 0.01614, 0.003768, 0.9839, 0.003768, 0.9839, 0.04072, 0.01614, 0.04072, 0.01614, 0.01274, 0.9839, 0.01274, 0.9839, 0.5457, 0.01614, 0.5457, 0.01614, 0.4543, 0.9839, 0.4543, 0.9839, 0.006433, 0.01614, 0.006433, 0.01614, 0.001022, 0.9839, 0.001022, 0.9839, 0.6024, 0.01614, 0.6024, 0.01614, 0.7505, 0.9839, 0.7505, 0.9839, 0.9873, 0.01614, 0.9873, 0.01614, 0.9593, 0.9839, 0.9593, 0.007597, 0.01666, 0.0, 0.01666, 0.007597, 0.0, 0.01614, 0.1115, 0.01614, 0.1007, 0.0, 0.1007, 1.0, 0.02598, 0.9839, 0.02553, 0.9839, 0.02553, 1.0, 0.1021, 0.9839, 0.1007, 0.9839, 0.1007, 1.0, 0.5747, 0.9839, 0.5714, 0.9839, 0.5714, 1.0, 0.7851, 0.9839, 0.7815, 0.9839, 0.7815, 0.9839, 0.02714, 1.0, 0.02714, 0.9839, 0.0, 0.9839, 1.002, 0.9839, 1.0, 1.0, 0.9693, 1.0, -0.0004427, 0.9839, 0.0, 0.9839, 0.0, 0.9839, 0.2037, 1.0, 0.2215, 0.9839, 0.2215, 0.9839, 0.1115, 0.9839, 0.1007, 1.0, 0.1007, 1.0, 0.9693, 0.9839, 1.0, 0.9839, 1.0, 1.0, 0.2236, 0.9839, 0.2215, 0.9839, 0.2215, 1.0, 0.3841, 0.9839, 0.3813, 0.9839, 0.3813, 1.0, 0.9775, 1.0, 0.9775, 0.9924, 1.0, 0.9924, 0.02366, 1.0, 0.0, 1.0, 0.0, 0.9839, 0.2581, 1.0, 0.2756, 0.989, 0.2581, 0.0, 0.02714, 0.01614, 0.0, 0.01614, 0.0, 0.0, 0.9139, 0.01722, 1.0, 0.0, 1.0, 0.9849, 0.01559, 0.9526, 0.03226, 0.9688, 0.04892, 1.0, 0.0861, 0.9828, 0.0, 1.0, 0.0, 0.01511, 0.01559, 0.04739, 0.03226, 0.03125, 0.04892, 1.003, 0.925, 0.9968, 0.925, 1.0, 0.9315, 0.9849, 0.9844, 0.9526, 0.9677, 0.9688, 0.9511, 0.01614, 0.9678, 0.01614, 1.0, 0.0, 0.9693, 0.01614, 0.003768, 0.0, 0.0, 0.01614, 0.0, 0.01614, 0.8137, 0.0, 0.7815, 0.01614, 0.7815, 0.01614, 0.6024, 0.0, 0.5714, 0.01614, 0.5714, 0.01614, 0.4094, 0.0, 0.3813, 0.01614, 0.3813, 0.01614, 0.08965, 0.01614, 0.1007, 0.0, 0.1007, 0.01614, 0.03663, 0.0, 0.02553, 0.01614, 0.02553, 0.01614, 0.02177, 0.0, 0.02553, 0.01614, 0.02553, 0.01614, 0.2389, 0.01614, 0.2215, 0.0, 0.2215, 0.01614, 0.4043, 0.01614, 0.3813, 0.0, 0.3813, 0.01614, 0.5434, 0.0, 0.5714, 0.01614, 0.5714, 0.0, 0.7777, 0.01614, 0.7815, 0.01614, 0.7815, 1.0, 0.01666, 0.9839, 0.0, 0.9839, 0.0, 0.9839, 1.0, 0.9839, 1.0, 1.0, 0.999, 0.9839, 1.002, 0.9839, 1.0, 1.0, 0.9744, 0.9839, 0.9936, 0.9839, 0.9925, 1.0, 0.9925, 0.9839, 0.9593, 0.9839, 0.954, 1.0, 0.954, 0.9839, 0.8742, 1.0, 0.8868, 0.9839, 0.8868, 0.9839, 0.8077, 0.9839, 0.7952, 1.0, 0.7952, 0.9839, 0.4203, 1.0, 0.437, 0.9839, 0.437, 0.9839, 0.3297, 0.9839, 0.3151, 1.0, 0.3151, 0.9839, 0.104, 1.0, 0.1132, 0.9839, 0.1132, 0.9839, 0.05112, 1.0, 0.04072, 1.0, 0.04601, 0.9839, 0.006433, 1.0, 0.007455, 0.9839, 0.007455, 0.9839, 0.01666, 1.0, 0.01666, 0.9839, 0.0, 1.0, 0.7244, 0.9839, 0.7419, 0.9896, 0.7419, 0.01614, 0.0, 0.01614, 0.0, 0.0, 0.01666, 0.01614, 0.9916, 0.01614, 0.9925, 0.0, 0.9925, 0.7022, 0.2212, 0.6998, 0.2371, 0.6958, 0.2512, 0.6743, 0.3258, 0.6703, 0.3399, 0.6647, 0.3513, 0.01614, 0.6703, 0.0, 0.7, 0.0, 0.6849, 0.4799, 0.5123, 0.4723, 0.5123, 0.4649, 0.5081, 0.01614, 0.104, 0.01614, 0.1132, 0.0, 0.1132, 0.01614, 0.006433, 0.01614, 0.007455, 0.0, 0.007455, 0.7277, 0.0, 0.7273, 0.0, 0.7196, 0.01664, 0.9839, 0.7419, 1.0, 0.7244, 0.9896, 0.7419, 0.7273, 0.9833, 0.7277, 1.0, 0.7197, 0.9834, 0.9924, 0.9833, 1.0, 0.9833, 0.9924, 1.0, 0.01614, 0.2451, 0.0, 0.2215, 0.01614, 0.2215, 0.9839, 0.7505, 1.0, 0.7815, 0.9839, 0.7815, 0.9839, 0.5434, 1.0, 0.5714, 0.9839, 0.5714, 0.9839, 0.4043, 0.9839, 0.3813, 1.0, 0.3813, 0.9839, 0.0292, 0.9839, 0.02553, 1.0, 0.02553, 0.0, 0.9744, 0.01614, 1.0, 0.01614, 1.0, 0.6355, 0.4119, 0.6299, 0.4233, 0.6233, 0.4313, 0.5351, 0.5081, 0.5277, 0.5123, 0.5201, 0.5123, 0.01614, 0.3, 0.01614, 0.3151, 0.0, 0.3151, 0.3656, 0.4369, 0.3645, 0.4119, 0.3767, 0.4313, 0.3042, 0.2512, 0.3002, 0.2371, 0.2978, 0.2212, 0.9839, 0.6682, 1.0, 0.6849, 0.9839, 0.6849, 1.0, 0.5608, 0.9839, 0.563, 0.9839, 0.563, 0.9839, 0.1923, 1.0, 0.2048, 0.9839, 0.2048, 0.007597, 0.01666, 0.007597, 1.0, 0.01614, 1.0, 0.01614, 0.01666, 0.9839, 0.03663, 0.9839, 0.08965, 1.0, 0.1007, 1.0, 0.02553, 0.01614, 0.1186, 0.9839, 0.1186, 0.9839, 0.08965, 0.01614, 0.08965, 0.9839, 0.6024, 0.9839, 0.7505, 1.0, 0.7815, 1.0, 0.5714, 0.9839, 0.02714, 0.9839, 0.9729, 1.0, 0.9742, 1.0, 0.02714, 0.9839, 0.2451, 0.9839, 0.3578, 1.0, 0.3813, 1.0, 0.2215, 1.0, 0.9775, 1.0, 0.0, 0.9924, 0.02366, 0.9924, 0.9775, 0.7277, 1.0, 0.9924, 1.0, 0.9924, 0.9775, 0.7273, 0.9775, 0.9839, 0.2037, 0.9839, 0.1186, 1.0, 0.1007, 1.0, 0.2215, 0.04739, 0.03226, 0.9526, 0.03226, 0.9849, 0.01559, 0.01511, 0.01559, 0.9849, 0.01559, 0.9719, 0.09677, 0.9688, 0.09677, 0.9688, 0.04892, 0.04739, 0.9677, 0.9526, 0.9677, 0.9849, 0.9844, 0.01511, 0.9844, 0.0, 0.9693, 0.0, 0.7815, 0.01614, 0.8137, 0.01614, 0.9678, 0.0, 0.7815, 0.0, 0.5714, 0.01614, 0.6024, 0.01614, 0.7505, 0.0, 0.5714, 0.0, 0.3813, 0.01614, 0.4094, 0.01614, 0.5434, 0.0, 0.1007, 0.0, 0.02553, 0.01614, 0.03663, 0.01614, 0.08965, 0.01614, 0.003768, 0.01614, 0.02177, 0.0, 0.02553, 0.0, 0.0, 0.0, 0.3813, 0.0, 0.5714, 0.01614, 0.5434, 0.01614, 0.4094, 0.0, 0.2215, 0.0, 0.3813, 0.01614, 0.3578, 0.01614, 0.2451, 0.0, 0.0, 0.0, 0.02553, 0.01614, 0.02177, 0.01614, 0.003768, 0.0, 0.5714, 0.0, 0.7815, 0.01614, 0.7505, 0.01614, 0.6024, 0.9839, 0.9729, 0.9839, 0.02714, 1.0, 0.02558, 1.0, 0.9729, 0.9839, 0.4203, 0.9839, 0.3318, 1.0, 0.3151, 1.0, 0.437, 0.9839, 0.104, 0.9839, 0.05522, 1.0, 0.04601, 1.0, 0.1132, 1.0, 0.0009631, 1.0, 0.007455, 0.9839, 0.006433, 0.9839, 0.001022, 0.9839, 0.01666, 0.9839, 0.7419, 1.0, 0.7244, 1.0, 0.01666, 0.9839, 0.9729, 0.9839, 0.02714, 1.0, 0.02714, 1.0, 0.9744, 0.9839, 0.8742, 0.9839, 0.8077, 1.0, 0.7952, 1.0, 0.8868, 0.9839, 0.999, 0.9839, 0.9936, 1.0, 0.9925, 1.0, 0.999, 0.9839, 0.9873, 0.9839, 0.9593, 1.0, 0.954, 1.0, 0.9925, 0.9839, 0.04072, 0.9839, 0.01274, 1.0, 0.007455, 1.0, 0.04601, 0.9839, 0.9448, 0.9839, 0.896, 1.0, 0.8868, 1.0, 0.954, 0.7243, 0.1245, 0.7068, 0.2442, 0.7022, 0.2212, 0.7145, 0.1372, 0.7068, 0.2442, 0.6762, 0.3506, 0.6743, 0.3258, 0.6958, 0.2512, 0.7273, 0.9833, 0.9924, 0.9833, 0.9924, 1.0, 0.7277, 1.0, 0.9839, 0.5434, 0.9839, 0.4094, 1.0, 0.3813, 1.0, 0.5714, 0.9839, 0.7505, 0.9839, 0.6024, 1.0, 0.5714, 1.0, 0.7815, 0.9839, 0.6682, 0.9839, 0.5797, 1.0, 0.563, 1.0, 0.6849, 0.01614, 0.5457, 0.9839, 0.5457, 0.9839, 0.5797, 0.01614, 0.5797, 0.4158, 0.4976, 0.3656, 0.4369, 0.3767, 0.4313, 0.412, 0.4739, 0.01614, 0.1923, 0.9839, 0.1923, 0.9839, 0.22, 0.01614, 0.22, 0.9839, 0.02714, 0.01614, 0.02714, 0.01614, 0.01666, 0.9839, 0.01666, 0.03125, 1.0, 0.03125, 0.04892, 0.01511, 0.01559, 0.01511, 1.0, 0.9688, 0.04892, 0.9688, 0.09677, 0.9719, 0.09677, 0.9849, 0.01559, 0.01614, 1.0, 0.9839, 1.0, 0.9839, 0.9678, 0.01614, 0.9678, 0.0, 0.02553, 0.0, 0.1007, 0.01614, 0.08965, 0.01614, 0.03663, 0.0, 0.1007, 0.0, 0.2215, 0.01614, 0.2037, 0.01614, 0.1186, 0.01614, 0.03663, 0.9839, 0.03663, 0.9839, 0.02177, 0.01614, 0.02177, 0.01614, 0.2451, 0.9839, 0.2451, 0.9839, 0.2037, 0.01614, 0.2037, 0.01614, 0.4094, 0.9839, 0.4094, 0.9839, 0.3578, 0.01614, 0.3578, 0.01614, 0.6024, 0.9839, 0.6024, 0.9839, 0.5434, 0.01614, 0.5434, 0.01614, 0.8137, 0.9839, 0.8137, 0.9839, 0.7505, 0.01614, 0.7505, 1.0, 0.9693, 1.0, 0.7815, 0.9839, 0.8137, 0.9839, 0.9678, 0.9839, 0.1186, 0.9839, 0.2037, 1.0, 0.2215, 1.0, 0.1007, 0.01614, 0.9678, 0.01614, 0.8137, 0.0, 0.7815, 0.0, 0.9693, 0.9839, 0.4094, 0.9839, 0.5434, 1.0, 0.5714, 1.0, 0.3813, 0.9839, 0.003768, 0.9839, 0.02177, 1.0, 0.02553, 1.0, 0.0, 0.01614, 0.003768, 0.9839, 0.003768, 0.9839, 0.003768, 0.01614, 0.003768, 0.9839, 0.3578, 0.9839, 0.2451, 1.0, 0.2215, 1.0, 0.3813, 0.9839, 0.08965, 0.9839, 0.03663, 1.0, 0.02553, 1.0, 0.1007, 0.0, 0.0, 0.0, 0.9775, 0.007597, 0.9775, 0.007597, 0.02366, 0.9839, 0.9678, 0.9839, 0.8137, 1.0, 0.7815, 1.0, 0.9693, 1.0, 0.0, 1.0, 0.02553, 0.9839, 0.02177, 0.9839, 0.003768, 0.007597, 0.0, 0.007597, 0.9833, 0.01614, 0.9833, 0.01614, 0.0, 0.01614, 0.02714, 0.9839, 0.02714, 0.9839, 0.0, 0.01614, 0.0, 0.01511, 1.0, 0.01511, 0.01559, 0.03125, 0.04892, 0.03125, 1.0, 1.0, 0.925, 0.8125, 0.925, 0.8125, 0.925, 0.9968, 0.9315, 0.9526, 0.03226, 0.04739, 0.03226, 0.01511, 0.01559, 0.9849, 0.01559, 0.01614, 0.0, 0.9839, 0.0, 0.9839, 0.01666, 0.01614, 0.01666, 1.0, 0.01666, 1.0, 0.7244, 0.9839, 0.7419, 0.9839, 0.01666, 0.9924, 1.0, 0.9924, 0.01666, 1.0, 0.01666, 1.0, 1.0, 0.9839, 0.9729, 0.01614, 0.9729, 0.01614, 0.9833, 0.9839, 0.9833, 0.9924, 0.9833, 0.9924, 0.0, 1.0, 0.0, 1.0, 0.9833, 0.9849, 0.2581, 0.9849, 0.9844, 0.9688, 0.9511, 0.9688, 0.2581, 0.0, 0.3813, 0.0, 0.2215, 0.01614, 0.2451, 0.01614, 0.3578, 0.0, 0.2215, 0.0, 0.1007, 0.01614, 0.1186, 0.01614, 0.2037, 0.01614, 0.9729, 0.01614, 0.02714, 0.0, 0.02714, 0.0, 0.9742, 0.9839, 0.9729, 0.01614, 0.9729, 0.01614, 0.9678, 0.9839, 0.9678, 0.9839, 0.5457, 0.9839, 0.4543, 1.0, 0.437, 1.0, 0.563, 0.9839, 0.3, 0.9839, 0.22, 1.0, 0.2048, 1.0, 0.3151, 0.9839, 0.1923, 0.9839, 0.1258, 1.0, 0.1132, 1.0, 0.2048, 0.9839, 0.78, 0.9839, 0.7, 1.0, 0.6849, 1.0, 0.7952, 0.01614, 0.02714, 0.01614, 0.9729, 0.0, 0.9744, 0.0, 0.02714, 0.01614, 0.9729, 0.9839, 0.9729, 0.9839, 1.0, 0.01614, 1.0, 0.9924, 0.01666, 0.7273, 0.01666, 0.7277, 0.0, 0.9924, 0.0, 0.6762, 0.3506, 0.6344, 0.4369, 0.6355, 0.4119, 0.6647, 0.3513, 0.3238, 0.3506, 0.2932, 0.2442, 0.3042, 0.2512, 0.3257, 0.3258, 0.2804, 0.01664, 0.2827, 0.1047, 0.2757, 0.1245, 0.2727, 0.01666, 0.5287, 0.529, 0.4713, 0.529, 0.4799, 0.5123, 0.5201, 0.5123, 0.4713, 0.529, 0.4158, 0.4976, 0.426, 0.4861, 0.4649, 0.5081, 0.7273, 0.01666, 0.7243, 0.1245, 0.7173, 0.1047, 0.7196, 0.01664, 0.5842, 0.4976, 0.5287, 0.529, 0.5351, 0.5081, 0.574, 0.4861, 0.3656, 0.4369, 0.3238, 0.3506, 0.3353, 0.3513, 0.3645, 0.4119, 0.2932, 0.2442, 0.2757, 0.1245, 0.2855, 0.1372, 0.2978, 0.2212, 0.6344, 0.4369, 0.5842, 0.4976, 0.588, 0.4739, 0.6233, 0.4313, 0.9839, 1.0, 0.01614, 1.0, 0.01614, 0.999, 0.9839, 0.999, 0.01614, 0.7505, 0.9839, 0.7505, 0.9839, 0.8137, 0.01614, 0.8137, 0.01614, 0.3578, 0.9839, 0.3578, 0.9839, 0.4094, 0.01614, 0.4094, 0.01614, 0.2037, 0.9839, 0.2037, 0.9839, 0.2451, 0.01614, 0.2451, 0.01614, 0.08965, 0.9839, 0.08965, 0.9839, 0.1186, 0.01614, 0.1186, 0.01614, 0.02177, 0.9839, 0.02177, 0.9839, 0.03663, 0.01614, 0.03663, 0.01614, 0.5434, 0.9839, 0.5434, 0.9839, 0.6024, 0.01614, 0.6024, 0.01614, 0.9873, 0.9839, 0.9873, 0.9839, 0.9936, 0.01614, 0.9936, 0.01614, 0.9448, 0.9839, 0.9448, 0.9839, 0.9593, 0.01614, 0.9593, 0.01614, 0.8742, 0.9839, 0.8742, 0.9839, 0.896, 0.01614, 0.896, 0.01614, 0.78, 0.9839, 0.78, 0.9839, 0.8077, 0.01614, 0.8077, 0.01614, 0.6682, 0.9839, 0.6682, 0.9839, 0.7, 0.01614, 0.7, 0.01614, 0.4203, 0.9839, 0.4203, 0.9839, 0.4543, 0.01614, 0.4543, 0.01614, 0.104, 0.9839, 0.104, 0.9839, 0.1258, 0.01614, 0.1258, 0.01614, 0.04072, 0.9839, 0.04072, 0.9839, 0.05522, 0.01614, 0.05522, 0.01614, 0.006433, 0.9839, 0.006433, 0.9839, 0.01274, 0.01614, 0.01274, 0.01614, 0.3, 0.9839, 0.3, 0.9839, 0.3318, 0.01614, 0.3318, 0.2932, 0.2442, 0.3238, 0.3506, 0.3656, 0.4369, 0.4158, 0.4976, 0.4713, 0.529, 0.5287, 0.529, 0.5842, 0.4976, 0.6344, 0.4369, 0.6762, 0.3506, 0.7068, 0.2442, 0.7243, 0.1245, 0.7273, 0.01666, 0.9924, 0.01666, 0.9924, 1.0, 0.007597, 1.0, 0.007597, 0.01666, 0.2727, 0.01666, 0.2757, 0.1245, 0.8571, 0.0861, 0.9968, 0.0861, 0.9968, 0.9139, 0.003229, 0.9139, 0.003229, 0.0861, 0.0125, 0.0861, 0.0125, 0.8333, 0.1875, 0.8333, 0.1875, 0.1667, 0.8438, 0.1667, 0.8504, 0.1476, 0.8567, 0.09115, 0.01722, 0.9139, 0.9828, 0.9139, 0.9828, 0.0861, 0.01722, 0.0861, 0.01722, 0.9139, 0.01722, 0.0861, 0.9828, 0.0861, 0.9828, 0.9139, 0.8125, 0.925, 0.8125, 0.075, 0.9968, 0.06854, 0.9968, 0.006458, 0.003229, 0.006458, 0.003229, 0.06854, 0.1875, 0.075, 0.1875, 0.925, 0.003229, 0.9315, 0.003229, 0.9935, 0.9968, 0.9935, 0.9968, 0.9315, 0.003229, 0.9828, 0.9968, 0.9828, 0.9968, 0.01722, 0.003229, 0.01722, 0.9828, 0.0861, 0.9828, 0.9139, 0.01722, 0.9139, 0.01722, 0.0861, 0.1875, 0.1667, 0.0125, 0.1667, 0.0125, 0.9139, 0.003229, 0.9139, 0.003229, 0.0861, 0.9968, 0.0861, 0.9968, 0.9139, 0.8571, 0.9139, 0.8567, 0.9088, 0.8504, 0.8524, 0.8438, 0.8333, 0.1875, 0.8333, 0.003229, 0.01722, 0.9968, 0.01722, 0.9968, 0.9828, 0.003229, 0.9828, 0.01722, 0.9139, 0.9828, 0.9139, 0.9828, 0.0861, 0.01722, 0.0861, 1.0, 0.0, 0.04545, 0.004167, 0.04545, 0.0, 1.0, 0.0, 0.04545, 0.0, 0.04545, 0.004167, 0.9828, 0.9139, 1.0, 1.0, 1.0, 0.9139, 0.01722, 0.9139, 0.0, 0.9139, 0.0, 1.0, 0.01722, 0.9139, 0.01722, 1.0, 0.0, 0.9139, 0.9968, 0.01722, 0.9968, 0.0, 1.0, 0.01722, 0.9828, 0.0, 0.9828, 0.0, 1.0, 0.0861, 0.01722, 0.0, 0.01722, 0.0, 0.0, 0.0861, 0.003229, 0.0, 0.003229, 0.0, 0.0, 0.0861, 0.003229, 1.0, 0.0, 0.9828, 0.0, 0.9828, 1.0, 0.9935, 1.0, 0.9935, 0.9968, 1.0, 1.0, 0.9828, 1.0, 0.9828, 0.9968, 1.0, 0.9828, 0.9139, 0.01722, 0.9139, 0.0, 1.0, 1.0, 1.0, 0.01722, 0.0861, 0.9828, 0.0861, 0.9828, 0.0, 0.01722, 0.0, 0.01722, 0.0, 0.9828, 0.0, 0.9828, 0.0861, 0.01722, 0.0861, 0.0, 0.9139, 0.0, 0.0861, 0.01722, 0.0861, 0.01722, 0.9139, 1.0, 0.0861, 1.0, 0.9139, 0.9828, 0.9139, 0.9828, 0.0861, 0.8571, 0.9139, 0.9968, 0.9139, 1.0, 1.0, 0.8625, 1.0, 0.9968, 0.06854, 0.8125, 0.075, 0.8125, 0.075, 1.0, 0.075, 0.0, 0.0861, 0.0, 0.9139, 0.01722, 0.9139, 0.01722, 0.0861, 1.0, 0.9935, 1.0, 0.9315, 0.9968, 0.9315, 0.9968, 0.9935, 0.01722, 0.0861, 0.01722, 0.9139, 0.0, 0.9139, 0.0, 0.0861, 0.003229, 1.0, 0.9968, 1.0, 0.9968, 0.9935, 0.003229, 0.9935, 0.9828, 0.0861, 0.9828, 0.9139, 0.9968, 0.9139, 0.9968, 0.0861, 0.9968, 0.0861, 0.003229, 0.0861, 0.003229, 0.0, 0.9968, 0.0, 0.9828, 0.9139, 0.9828, 0.0861, 1.0, 0.0861, 1.0, 0.9139, 0.9828, 1.0, 0.01722, 1.0, 0.01722, 0.9139, 0.9828, 0.9139, 1.0, 0.9828, 1.0, 0.01722, 0.9968, 0.01722, 0.9968, 0.9828, 0.003229, 0.9139, 0.9968, 0.9139, 0.9968, 0.9828, 0.003229, 0.9828, 0.9968, 0.9139, 0.9968, 0.0861, 0.9828, 0.0861, 0.9828, 0.9139])
me_shape_8_indexedfaceset_005.materials.append(mat_translucent_white)
me_shape_8_indexedfaceset_005.materials.append(mat_plastic_case_white_001)
me_shape_8_indexedfaceset_005.materials.append(mat_plastic_matte_black_001)
me_shape_8_indexedfaceset_005.materials.append(mat_light_white)
me_shape_8_indexedfaceset_005.materials.append(mat_metal_pins_gold_001)
me_shape_8_indexedfaceset_005.use_remesh_fix_poles = True
me_shape_8_indexedfaceset_005.use_remesh_preserve_attributes = False
me_shape_8_indexedfaceset_005.update()

# ---- objects
ob_led_0603_004 = bpy.data.objects.new('LED_0603.004', me_shape_8_indexedfaceset_005)

# ---- transforms, parenting, visibility, modifiers, constraints
ob_led_0603_004.location = (0.0, -2.418e-15, 0.0)
ob_led_0603_004.rotation_euler = (1.192e-07, 8.742e-08, 3.142)
ob_led_0603_004.scale = (1.552, 1.632, 1.529)
ob_led_0603_004.lineart.crease_threshold = 0.0

# ---- collection membership
col_collection.objects.link(ob_led_0603_004)

# ---- scene / render settings (as saved in the file)
scene.frame_start = 1; scene.frame_end = 250; scene.frame_set(86)
scene.render.engine = 'CYCLES'
scene.cycles.feature_set = 'EXPERIMENTAL'
scene.cycles.use_denoising = False
scene.cycles.samples = 128
scene.cycles.sampling_pattern = 'TABULATED_SOBOL'
scene.cycles.use_adaptive_sampling = False
scene.cycles.use_light_tree = False
scene.view_settings.view_transform = 'Filmic'
bpy.context.view_layer.update()

# ---- added for rendering (the .blend has no active camera): camera
cam_auto = bpy.data.cameras.new('AutoCamera')
cam_auto.lens = 50.0
cam_auto.sensor_width = 36.0
cam_auto.clip_end = 1000.0
ob_auto_camera = bpy.data.objects.new('AutoCamera', cam_auto)
scene.collection.objects.link(ob_auto_camera)
ob_auto_camera.location = (1.53457, -1.30173, 1.04832)
ob_auto_camera.rotation_euler = (1.09748, -7.21219e-08, 0.694738)
scene.camera = ob_auto_camera
bpy.context.view_layer.update()
